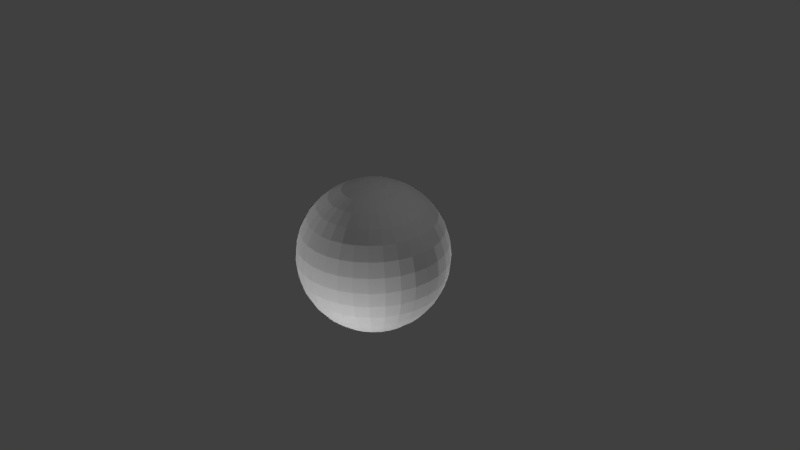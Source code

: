 # Source: powerup.blend  (saved by Blender 2.73.0; exported with 4.5.12 LTS)
import bpy
from mathutils import Matrix  # noqa: F401  (used for matrix-valued properties, if any)

bpy.ops.wm.read_factory_settings(use_empty=True)
scene = bpy.context.scene
scene.name = 'Scene'

# ---- collections
col_collection_1 = bpy.data.collections.new('Collection 1'); scene.collection.children.link(col_collection_1)

# ---- world
world_world = bpy.data.worlds.new('World'); scene.world = world_world
world_world.color = (0.05088, 0.05088, 0.05088)
world_world.use_sun_shadow = False
world_world.sun_shadow_jitter_overblur = 0.0
world_world.cycles.sampling_method = 'MANUAL'
world_world.cycles.sample_map_resolution = 256

# ---- cameras
cam_camera = bpy.data.cameras.new('Camera')
cam_camera.clip_end = 100.0
cam_camera.lens = 35.0
cam_camera.sensor_width = 32.0
cam_camera.sensor_height = 18.0
cam_camera.ortho_scale = 7.314
cam_camera.dof.focus_distance = 0.0
cam_camera.dof.aperture_fstop = 128.0

# ---- lights
light_lamp = bpy.data.lights.new('Lamp', 'POINT')
light_lamp.transmission_factor = 0.0
light_lamp.cutoff_distance = 30.0
light_lamp.energy = 100.0
light_lamp.shadow_buffer_clip_start = 1.001
light_lamp.shadow_soft_size = 0.1
light_lamp.shadow_maximum_resolution = 0.006
light_lamp.use_absolute_resolution = True
light_lamp.cycles.use_multiple_importance_sampling = False
light_lamp_001 = bpy.data.lights.new('Lamp.001', 'POINT')
light_lamp_001.transmission_factor = 0.0
light_lamp_001.cutoff_distance = 30.0
light_lamp_001.energy = 100.0
light_lamp_001.shadow_buffer_clip_start = 1.001
light_lamp_001.shadow_soft_size = 0.1
light_lamp_001.shadow_maximum_resolution = 0.006
light_lamp_001.use_absolute_resolution = True
light_lamp_001.cycles.use_multiple_importance_sampling = False
light_lamp_002 = bpy.data.lights.new('Lamp.002', 'POINT')
light_lamp_002.transmission_factor = 0.0
light_lamp_002.cutoff_distance = 30.0
light_lamp_002.energy = 100.0
light_lamp_002.shadow_buffer_clip_start = 1.001
light_lamp_002.shadow_soft_size = 0.1
light_lamp_002.shadow_maximum_resolution = 0.006
light_lamp_002.use_absolute_resolution = True
light_lamp_002.cycles.use_multiple_importance_sampling = False
light_lamp_003 = bpy.data.lights.new('Lamp.003', 'POINT')
light_lamp_003.transmission_factor = 0.0
light_lamp_003.cutoff_distance = 30.0
light_lamp_003.energy = 100.0
light_lamp_003.shadow_buffer_clip_start = 1.001
light_lamp_003.shadow_soft_size = 0.1
light_lamp_003.shadow_maximum_resolution = 0.006
light_lamp_003.use_absolute_resolution = True
light_lamp_003.cycles.use_multiple_importance_sampling = False
light_lamp_004 = bpy.data.lights.new('Lamp.004', 'POINT')
light_lamp_004.transmission_factor = 0.0
light_lamp_004.cutoff_distance = 30.0
light_lamp_004.energy = 100.0
light_lamp_004.shadow_buffer_clip_start = 1.001
light_lamp_004.shadow_soft_size = 0.1
light_lamp_004.shadow_maximum_resolution = 0.006
light_lamp_004.use_absolute_resolution = True
light_lamp_004.cycles.use_multiple_importance_sampling = False

# ---- meshes
me_sphere = bpy.data.meshes.new('Sphere')
me_sphere.from_pydata([(-0.1951, 0.0, 0.9808), (-0.3827, 0.0, 0.9239), (-0.5556, 0.0, 0.8315), (-0.7071, 0.0, 0.7071), (-0.8315, 0.0, 0.5556), (-0.9239, 0.0, 0.3827), (-0.9808, 0.0, 0.1951), (-1.0, 0.0, 7.55e-08), (-0.9808, 0.0, -0.1951), (-0.9239, 0.0, -0.3827), (-0.8315, 0.0, -0.5556), (-0.7071, 0.0, -0.7071), (-0.5556, 0.0, -0.8315), (-0.3827, 0.0, -0.9239), (-0.1951, 0.0, -0.9808), (-0.1913, 0.03806, 0.9808), (-0.3753, 0.07466, 0.9239), (-0.5449, 0.1084, 0.8315), (-0.6935, 0.1379, 0.7071), (-0.8155, 0.1622, 0.5556), (-0.9061, 0.1802, 0.3827), (-0.9619, 0.1913, 0.1951), (-0.9808, 0.1951, 7.55e-08), (-0.9619, 0.1913, -0.1951), (-0.9061, 0.1802, -0.3827), (-0.8155, 0.1622, -0.5556), (-0.6935, 0.1379, -0.7071), (-0.5449, 0.1084, -0.8315), (-0.3753, 0.07466, -0.9239), (-0.1913, 0.03806, -0.9808), (-0.1802, 0.07466, 0.9808), (-0.3536, 0.1464, 0.9239), (-0.5133, 0.2126, 0.8315), (-0.6533, 0.2706, 0.7071), (-0.7682, 0.3182, 0.5556), (-0.8536, 0.3536, 0.3827), (-0.9061, 0.3753, 0.1951), (-0.9239, 0.3827, 7.55e-08), (-0.9061, 0.3753, -0.1951), (-0.8536, 0.3536, -0.3827), (-0.7682, 0.3182, -0.5556), (-0.6533, 0.2706, -0.7071), (-0.5133, 0.2126, -0.8315), (-0.3536, 0.1464, -0.9239), (-0.1802, 0.07466, -0.9808), (-0.1622, 0.1084, 0.9808), (-0.3182, 0.2126, 0.9239), (-0.4619, 0.3087, 0.8315), (-0.5879, 0.3928, 0.7071), (-0.6913, 0.4619, 0.5556), (-0.7682, 0.5133, 0.3827), (-0.8155, 0.5449, 0.1951), (-0.8315, 0.5556, 7.55e-08), (-0.8155, 0.5449, -0.1951), (-0.7682, 0.5133, -0.3827), (-0.6913, 0.4619, -0.5556), (-0.5879, 0.3928, -0.7071), (-0.4619, 0.3087, -0.8315), (-0.3182, 0.2126, -0.9239), (-0.1622, 0.1084, -0.9808), (-0.1379, 0.1379, 0.9808), (-0.2706, 0.2706, 0.9239), (-0.3928, 0.3928, 0.8315), (-0.5, 0.5, 0.7071), (-0.5879, 0.5879, 0.5556), (-0.6533, 0.6533, 0.3827), (-0.6935, 0.6935, 0.1951), (-0.7071, 0.7071, 7.55e-08), (-0.6935, 0.6935, -0.1951), (-0.6533, 0.6533, -0.3827), (-0.5879, 0.5879, -0.5556), (-0.5, 0.5, -0.7071), (-0.3928, 0.3928, -0.8315), (-0.2706, 0.2706, -0.9239), (-0.1379, 0.1379, -0.9808), (-0.1084, 0.1622, 0.9808), (-0.2126, 0.3182, 0.9239), (-0.3087, 0.4619, 0.8315), (-0.3928, 0.5879, 0.7071), (-0.4619, 0.6913, 0.5556), (-0.5133, 0.7682, 0.3827), (-0.5449, 0.8155, 0.1951), (-0.5556, 0.8315, 7.55e-08), (-0.5449, 0.8155, -0.1951), (-0.5133, 0.7682, -0.3827), (-0.4619, 0.6913, -0.5556), (-0.3928, 0.5879, -0.7071), (-0.3087, 0.4619, -0.8315), (-0.2126, 0.3182, -0.9239), (-0.1084, 0.1622, -0.9808), (-0.07466, 0.1802, 0.9808), (-0.1464, 0.3536, 0.9239), (-0.2126, 0.5133, 0.8315), (-0.2706, 0.6533, 0.7071), (-0.3182, 0.7682, 0.5556), (-0.3536, 0.8536, 0.3827), (-0.3753, 0.9061, 0.1951), (-0.3827, 0.9239, 7.55e-08), (-0.3753, 0.9061, -0.1951), (-0.3536, 0.8536, -0.3827), (-0.3182, 0.7682, -0.5556), (-0.2706, 0.6533, -0.7071), (-0.2126, 0.5133, -0.8315), (-0.1464, 0.3536, -0.9239), (-0.07466, 0.1802, -0.9808), (-0.03806, 0.1913, 0.9808), (-0.07466, 0.3753, 0.9239), (-0.1084, 0.5449, 0.8315), (-0.1379, 0.6935, 0.7071), (-0.1622, 0.8155, 0.5556), (-0.1802, 0.9061, 0.3827), (-0.1913, 0.9619, 0.1951), (-0.1951, 0.9808, 7.55e-08), (-0.1913, 0.9619, -0.1951), (-0.1802, 0.9061, -0.3827), (-0.1622, 0.8155, -0.5556), (-0.1379, 0.6935, -0.7071), (-0.1084, 0.5449, -0.8315), (-0.07466, 0.3753, -0.9239), (-0.03806, 0.1913, -0.9808), (3.266e-07, 0.1951, 0.9808), (3.192e-07, 0.3827, 0.9239), (3.117e-07, 0.5556, 0.8315), (3.192e-07, 0.7071, 0.7071), (3.341e-07, 0.8315, 0.5556), (2.745e-07, 0.9239, 0.3827), (3.937e-07, 0.9808, 0.1951), (3.788e-07, 1.0, 7.55e-08), (3.937e-07, 0.9808, -0.1951), (2.298e-07, 0.9239, -0.3827), (3.341e-07, 0.8315, -0.5556), (3.192e-07, 0.7071, -0.7071), (3.415e-07, 0.5556, -0.8315), (3.043e-07, 0.3827, -0.9239), (3.08e-07, 0.1951, -0.9808), (0.03806, 0.1913, 0.9808), (0.07466, 0.3753, 0.9239), (0.1084, 0.5449, 0.8315), (0.138, 0.6935, 0.7071), (0.1622, 0.8155, 0.5556), (0.1802, 0.9061, 0.3827), (0.1913, 0.9619, 0.1951), (0.1951, 0.9808, 7.55e-08), (0.1913, 0.9619, -0.1951), (0.1802, 0.9061, -0.3827), (0.1622, 0.8155, -0.5556), (0.138, 0.6935, -0.7071), (0.1084, 0.5449, -0.8315), (0.07466, 0.3753, -0.9239), (0.03806, 0.1913, -0.9808), (0.07466, 0.1802, 0.9808), (0.1464, 0.3536, 0.9239), (0.2126, 0.5133, 0.8315), (0.2706, 0.6533, 0.7071), (0.3182, 0.7682, 0.5556), (0.3536, 0.8536, 0.3827), (0.3753, 0.9061, 0.1951), (0.3827, 0.9239, 7.55e-08), (0.3753, 0.9061, -0.1951), (0.3536, 0.8536, -0.3827), (0.3182, 0.7682, -0.5556), (0.2706, 0.6533, -0.7071), (0.2126, 0.5133, -0.8315), (0.1464, 0.3536, -0.9239), (0.07466, 0.1802, -0.9808), (0.1084, 0.1622, 0.9808), (0.2126, 0.3182, 0.9239), (0.3087, 0.4619, 0.8315), (0.3928, 0.5879, 0.7071), (0.4619, 0.6913, 0.5556), (0.5133, 0.7682, 0.3827), (0.5449, 0.8155, 0.1951), (0.5556, 0.8315, 7.55e-08), (0.5449, 0.8155, -0.1951), (0.5133, 0.7682, -0.3827), (0.4619, 0.6913, -0.5556), (0.3928, 0.5879, -0.7071), (0.3087, 0.4619, -0.8315), (0.2126, 0.3182, -0.9239), (0.1084, 0.1622, -0.9808), (0.138, 0.1379, 0.9808), (0.2706, 0.2706, 0.9239), (0.3928, 0.3928, 0.8315), (0.5, 0.5, 0.7071), (0.5879, 0.5879, 0.5556), (0.6533, 0.6533, 0.3827), (0.6935, 0.6935, 0.1951), (0.7071, 0.7071, 7.55e-08), (0.6935, 0.6935, -0.1951), (0.6533, 0.6533, -0.3827), (0.5879, 0.5879, -0.5556), (0.5, 0.5, -0.7071), (0.3928, 0.3928, -0.8315), (0.2706, 0.2706, -0.9239), (0.138, 0.1379, -0.9808), (0.1622, 0.1084, 0.9808), (0.3182, 0.2126, 0.9239), (0.4619, 0.3087, 0.8315), (0.5879, 0.3928, 0.7071), (0.6913, 0.4619, 0.5556), (0.7682, 0.5133, 0.3827), (0.8155, 0.5449, 0.1951), (0.8315, 0.5556, 7.55e-08), (0.8155, 0.5449, -0.1951), (0.7682, 0.5133, -0.3827), (0.6913, 0.4619, -0.5556), (0.5879, 0.3928, -0.7071), (0.4619, 0.3087, -0.8315), (0.3182, 0.2126, -0.9239), (0.1622, 0.1084, -0.9808), (0.1802, 0.07466, 0.9808), (0.3536, 0.1464, 0.9239), (0.5133, 0.2126, 0.8315), (0.6533, 0.2706, 0.7071), (0.7682, 0.3182, 0.5556), (0.8536, 0.3536, 0.3827), (0.9061, 0.3753, 0.1951), (0.9239, 0.3827, 7.55e-08), (0.9061, 0.3753, -0.1951), (0.8536, 0.3536, -0.3827), (0.7682, 0.3182, -0.5556), (0.6533, 0.2706, -0.7071), (0.5133, 0.2126, -0.8315), (0.3536, 0.1464, -0.9239), (0.1802, 0.07466, -0.9808), (0.1913, 0.03806, 0.9808), (0.3753, 0.07466, 0.9239), (0.5449, 0.1084, 0.8315), (0.6935, 0.1379, 0.7071), (0.8155, 0.1622, 0.5556), (0.9061, 0.1802, 0.3827), (0.9619, 0.1913, 0.1951), (0.9808, 0.1951, 7.55e-08), (0.9619, 0.1913, -0.1951), (0.9061, 0.1802, -0.3827), (0.8155, 0.1622, -0.5556), (0.6935, 0.1379, -0.7071), (0.5449, 0.1084, -0.8315), (0.3753, 0.07466, -0.9239), (0.1913, 0.03806, -0.9808), (0.1951, -7.212e-09, 0.9808), (0.3827, 4.122e-08, 0.9239), (0.5556, 2.632e-08, 0.8315), (0.7071, -2.584e-08, 0.7071), (0.8315, -8.544e-08, 0.5556), (0.9239, 6.357e-08, 0.3827), (0.9808, -8.544e-08, 0.1951), (1.0, -1.003e-07, 7.55e-08), (0.9808, -8.544e-08, -0.1951), (0.9239, 6.357e-08, -0.3827), (0.8315, -8.544e-08, -0.5556), (0.7071, -2.584e-08, -0.7071), (0.5556, -1.094e-08, -0.8315), (0.3827, 3.964e-09, -0.9239), (0.1951, 3.964e-09, -0.9808), (0.1913, -0.03806, 0.9808), (0.3753, -0.07466, 0.9239), (0.5449, -0.1084, 0.8315), (0.6935, -0.1379, 0.7071), (0.8155, -0.1622, 0.5556), (0.9061, -0.1802, 0.3827), (0.9619, -0.1913, 0.1951), (0.9808, -0.1951, 7.55e-08), (0.9619, -0.1913, -0.1951), (0.9061, -0.1802, -0.3827), (0.8155, -0.1622, -0.5556), (0.6935, -0.1379, -0.7071), (0.5449, -0.1084, -0.8315), (0.3753, -0.07466, -0.9239), (0.1913, -0.03806, -0.9808), (0.1802, -0.07466, 0.9808), (0.3536, -0.1464, 0.9239), (0.5133, -0.2126, 0.8315), (0.6533, -0.2706, 0.7071), (0.7682, -0.3182, 0.5556), (0.8536, -0.3536, 0.3827), (0.9061, -0.3753, 0.1951), (0.9239, -0.3827, 7.55e-08), (0.9061, -0.3753, -0.1951), (0.8536, -0.3536, -0.3827), (0.7682, -0.3182, -0.5556), (0.6533, -0.2706, -0.7071), (0.5133, -0.2126, -0.8315), (0.3536, -0.1464, -0.9239), (0.1802, -0.07466, -0.9808), (0.1622, -0.1084, 0.9808), (0.3182, -0.2126, 0.9239), (0.4619, -0.3087, 0.8315), (0.5879, -0.3928, 0.7071), (0.6913, -0.4619, 0.5556), (0.7682, -0.5133, 0.3827), (0.8155, -0.5449, 0.1951), (0.8315, -0.5556, 7.55e-08), (0.8155, -0.5449, -0.1951), (0.7682, -0.5133, -0.3827), (0.6913, -0.4619, -0.5556), (0.5879, -0.3928, -0.7071), (0.4619, -0.3087, -0.8315), (0.3182, -0.2126, -0.9239), (0.1622, -0.1084, -0.9808), (0.138, -0.1379, 0.9808), (0.2706, -0.2706, 0.9239), (0.3928, -0.3928, 0.8315), (0.5, -0.5, 0.7071), (0.5879, -0.5879, 0.5556), (0.6533, -0.6533, 0.3827), (0.6935, -0.6935, 0.1951), (0.7071, -0.7071, 7.55e-08), (0.6935, -0.6935, -0.1951), (0.6533, -0.6533, -0.3827), (0.5879, -0.5879, -0.5556), (0.5, -0.5, -0.7071), (0.3928, -0.3928, -0.8315), (0.2706, -0.2706, -0.9239), (0.1379, -0.1379, -0.9808), (0.1084, -0.1622, 0.9808), (0.2126, -0.3182, 0.9239), (0.3087, -0.4619, 0.8315), (0.3928, -0.5879, 0.7071), (0.4619, -0.6913, 0.5556), (0.5133, -0.7682, 0.3827), (0.5449, -0.8155, 0.1951), (0.5556, -0.8315, 7.55e-08), (0.5449, -0.8155, -0.1951), (0.5133, -0.7682, -0.3827), (0.4619, -0.6913, -0.5556), (0.3928, -0.5879, -0.7071), (0.3087, -0.4619, -0.8315), (0.2126, -0.3182, -0.9239), (0.1084, -0.1622, -0.9808), (3.258e-07, 0.0, -1.0), (0.07466, -0.1802, 0.9808), (0.1464, -0.3536, 0.9239), (0.2126, -0.5133, 0.8315), (0.2706, -0.6533, 0.7071), (0.3182, -0.7682, 0.5556), (0.3536, -0.8536, 0.3827), (0.3753, -0.9061, 0.1951), (0.3827, -0.9239, 7.55e-08), (0.3753, -0.9061, -0.1951), (0.3536, -0.8536, -0.3827), (0.3182, -0.7682, -0.5556), (0.2706, -0.6533, -0.7071), (0.2126, -0.5133, -0.8315), (0.1464, -0.3536, -0.9239), (0.07466, -0.1802, -0.9808), (0.03806, -0.1913, 0.9808), (0.07466, -0.3753, 0.9239), (0.1084, -0.5449, 0.8315), (0.1379, -0.6935, 0.7071), (0.1622, -0.8155, 0.5556), (0.1802, -0.9061, 0.3827), (0.1913, -0.9619, 0.1951), (0.1951, -0.9808, 7.55e-08), (0.1913, -0.9619, -0.1951), (0.1802, -0.9061, -0.3827), (0.1622, -0.8155, -0.5556), (0.1379, -0.6935, -0.7071), (0.1084, -0.5449, -0.8315), (0.07466, -0.3753, -0.9239), (0.03806, -0.1913, -0.9808), (3.117e-07, -0.1951, 0.9808), (2.819e-07, -0.3827, 0.9239), (2.819e-07, -0.5556, 0.8315), (1.851e-07, -0.7071, 0.7071), (1.404e-07, -0.8315, 0.5556), (3.192e-07, -0.9239, 0.3827), (9.567e-08, -0.9808, 0.1951), (1.404e-07, -1.0, 7.55e-08), (9.567e-08, -0.9808, -0.1951), (3.192e-07, -0.9239, -0.3827), (1.404e-07, -0.8315, -0.5556), (1.851e-07, -0.7071, -0.7071), (2.596e-07, -0.5556, -0.8315), (2.521e-07, -0.3827, -0.9239), (3.155e-07, -0.1951, -0.9808), (-0.03806, -0.1913, 0.9808), (-0.07466, -0.3753, 0.9239), (-0.1084, -0.5449, 0.8315), (-0.1379, -0.6935, 0.7071), (-0.1622, -0.8155, 0.5556), (-0.1802, -0.9061, 0.3827), (-0.1913, -0.9619, 0.1951), (-0.1951, -0.9808, 7.55e-08), (-0.1913, -0.9619, -0.1951), (-0.1802, -0.9061, -0.3827), (-0.1622, -0.8155, -0.5556), (-0.1379, -0.6935, -0.7071), (-0.1084, -0.5449, -0.8315), (-0.07466, -0.3753, -0.9239), (-0.03806, -0.1913, -0.9808), (-0.07466, -0.1802, 0.9808), (-0.1464, -0.3536, 0.9239), (-0.2126, -0.5133, 0.8315), (-0.2706, -0.6533, 0.7071), (-0.3182, -0.7682, 0.5556), (-0.3536, -0.8536, 0.3827), (-0.3753, -0.9061, 0.1951), (-0.3827, -0.9239, 7.55e-08), (-0.3753, -0.9061, -0.1951), (-0.3536, -0.8536, -0.3827), (-0.3182, -0.7682, -0.5556), (-0.2706, -0.6533, -0.7071), (-0.2126, -0.5133, -0.8315), (-0.1464, -0.3536, -0.9239), (-0.07466, -0.1802, -0.9808), (-0.1084, -0.1622, 0.9808), (-0.2126, -0.3182, 0.9239), (-0.3087, -0.4619, 0.8315), (-0.3928, -0.5879, 0.7071), (-0.4619, -0.6913, 0.5556), (-0.5133, -0.7682, 0.3827), (-0.5449, -0.8155, 0.1951), (-0.5556, -0.8315, 7.55e-08), (-0.5449, -0.8155, -0.1951), (-0.5133, -0.7682, -0.3827), (-0.4619, -0.6913, -0.5556), (-0.3928, -0.5879, -0.7071), (-0.3087, -0.4619, -0.8315), (-0.2126, -0.3182, -0.9239), (-0.1084, -0.1622, -0.9808), (-0.1379, -0.1379, 0.9808), (-0.2706, -0.2706, 0.9239), (-0.3928, -0.3928, 0.8315), (-0.5, -0.5, 0.7071), (-0.5879, -0.5879, 0.5556), (-0.6533, -0.6533, 0.3827), (-0.6935, -0.6935, 0.1951), (-0.7071, -0.7071, 7.55e-08), (-0.6935, -0.6935, -0.1951), (-0.6533, -0.6533, -0.3827), (-0.5879, -0.5879, -0.5556), (-0.5, -0.5, -0.7071), (-0.3928, -0.3928, -0.8315), (-0.2706, -0.2706, -0.9239), (-0.1379, -0.1379, -0.9808), (-0.1622, -0.1084, 0.9808), (-0.3182, -0.2126, 0.9239), (-0.4619, -0.3087, 0.8315), (-0.5879, -0.3928, 0.7071), (-0.6913, -0.4619, 0.5556), (-0.7682, -0.5133, 0.3827), (-0.8155, -0.5449, 0.1951), (-0.8315, -0.5556, 7.55e-08), (-0.8155, -0.5449, -0.1951), (-0.7682, -0.5133, -0.3827), (-0.6913, -0.4619, -0.5556), (-0.5879, -0.3928, -0.7071), (-0.4619, -0.3087, -0.8315), (-0.3182, -0.2126, -0.9239), (-0.1622, -0.1084, -0.9808), (2.48e-08, -1.247e-07, 1.0), (-0.1802, -0.07466, 0.9808), (-0.3536, -0.1464, 0.9239), (-0.5133, -0.2126, 0.8315), (-0.6533, -0.2706, 0.7071), (-0.7682, -0.3182, 0.5556), (-0.8536, -0.3536, 0.3827), (-0.9061, -0.3753, 0.1951), (-0.9239, -0.3827, 7.55e-08), (-0.9061, -0.3753, -0.1951), (-0.8536, -0.3536, -0.3827), (-0.7682, -0.3182, -0.5556), (-0.6533, -0.2706, -0.7071), (-0.5133, -0.2126, -0.8315), (-0.3536, -0.1464, -0.9239), (-0.1802, -0.07466, -0.9808), (-0.1913, -0.03806, 0.9808), (-0.3753, -0.07466, 0.9239), (-0.5449, -0.1084, 0.8315), (-0.6935, -0.1379, 0.7071), (-0.8155, -0.1622, 0.5556), (-0.9061, -0.1802, 0.3827), (-0.9619, -0.1913, 0.1951), (-0.9808, -0.1951, 7.55e-08), (-0.9619, -0.1913, -0.1951), (-0.9061, -0.1802, -0.3827), (-0.8155, -0.1622, -0.5556), (-0.6935, -0.1379, -0.7071), (-0.5449, -0.1084, -0.8315), (-0.3753, -0.07466, -0.9239), (-0.1913, -0.03806, -0.9808)], [], [(4, 3, 18, 19), (2, 1, 16, 17), (13, 12, 27, 28), (11, 10, 25, 26), (9, 8, 23, 24), (7, 6, 21, 22), (5, 4, 19, 20), (3, 2, 17, 18), (14, 13, 28, 29), (1, 0, 15, 16), (12, 11, 26, 27), (10, 9, 24, 25), (8, 7, 22, 23), (6, 5, 20, 21), (25, 24, 39, 40), (23, 22, 37, 38), (21, 20, 35, 36), (19, 18, 33, 34), (17, 16, 31, 32), (28, 27, 42, 43), (26, 25, 40, 41), (24, 23, 38, 39), (22, 21, 36, 37), (20, 19, 34, 35), (18, 17, 32, 33), (29, 28, 43, 44), (16, 15, 30, 31), (27, 26, 41, 42), (40, 39, 54, 55), (38, 37, 52, 53), (36, 35, 50, 51), (34, 33, 48, 49), (32, 31, 46, 47), (43, 42, 57, 58), (41, 40, 55, 56), (39, 38, 53, 54), (37, 36, 51, 52), (35, 34, 49, 50), (33, 32, 47, 48), (44, 43, 58, 59), (31, 30, 45, 46), (42, 41, 56, 57), (55, 54, 69, 70), (53, 52, 67, 68), (51, 50, 65, 66), (49, 48, 63, 64), (47, 46, 61, 62), (58, 57, 72, 73), (56, 55, 70, 71), (54, 53, 68, 69), (52, 51, 66, 67), (50, 49, 64, 65), (48, 47, 62, 63), (59, 58, 73, 74), (46, 45, 60, 61), (57, 56, 71, 72), (70, 69, 84, 85), (68, 67, 82, 83), (66, 65, 80, 81), (64, 63, 78, 79), (62, 61, 76, 77), (73, 72, 87, 88), (71, 70, 85, 86), (69, 68, 83, 84), (67, 66, 81, 82), (65, 64, 79, 80), (63, 62, 77, 78), (74, 73, 88, 89), (61, 60, 75, 76), (72, 71, 86, 87), (85, 84, 99, 100), (83, 82, 97, 98), (81, 80, 95, 96), (79, 78, 93, 94), (77, 76, 91, 92), (88, 87, 102, 103), (86, 85, 100, 101), (84, 83, 98, 99), (82, 81, 96, 97), (80, 79, 94, 95), (78, 77, 92, 93), (89, 88, 103, 104), (76, 75, 90, 91), (87, 86, 101, 102), (100, 99, 114, 115), (98, 97, 112, 113), (96, 95, 110, 111), (94, 93, 108, 109), (92, 91, 106, 107), (103, 102, 117, 118), (101, 100, 115, 116), (99, 98, 113, 114), (97, 96, 111, 112), (95, 94, 109, 110), (93, 92, 107, 108), (104, 103, 118, 119), (91, 90, 105, 106), (102, 101, 116, 117), (115, 114, 129, 130), (113, 112, 127, 128), (111, 110, 125, 126), (109, 108, 123, 124), (107, 106, 121, 122), (118, 117, 132, 133), (116, 115, 130, 131), (114, 113, 128, 129), (112, 111, 126, 127), (110, 109, 124, 125), (108, 107, 122, 123), (119, 118, 133, 134), (106, 105, 120, 121), (117, 116, 131, 132), (130, 129, 144, 145), (128, 127, 142, 143), (126, 125, 140, 141), (124, 123, 138, 139), (122, 121, 136, 137), (133, 132, 147, 148), (131, 130, 145, 146), (129, 128, 143, 144), (127, 126, 141, 142), (125, 124, 139, 140), (123, 122, 137, 138), (134, 133, 148, 149), (121, 120, 135, 136), (132, 131, 146, 147), (145, 144, 159, 160), (143, 142, 157, 158), (141, 140, 155, 156), (139, 138, 153, 154), (137, 136, 151, 152), (148, 147, 162, 163), (146, 145, 160, 161), (144, 143, 158, 159), (142, 141, 156, 157), (140, 139, 154, 155), (138, 137, 152, 153), (149, 148, 163, 164), (136, 135, 150, 151), (147, 146, 161, 162), (160, 159, 174, 175), (158, 157, 172, 173), (156, 155, 170, 171), (154, 153, 168, 169), (152, 151, 166, 167), (163, 162, 177, 178), (161, 160, 175, 176), (159, 158, 173, 174), (157, 156, 171, 172), (155, 154, 169, 170), (153, 152, 167, 168), (164, 163, 178, 179), (151, 150, 165, 166), (162, 161, 176, 177), (175, 174, 189, 190), (173, 172, 187, 188), (171, 170, 185, 186), (169, 168, 183, 184), (167, 166, 181, 182), (178, 177, 192, 193), (176, 175, 190, 191), (174, 173, 188, 189), (172, 171, 186, 187), (170, 169, 184, 185), (168, 167, 182, 183), (179, 178, 193, 194), (166, 165, 180, 181), (177, 176, 191, 192), (190, 189, 204, 205), (188, 187, 202, 203), (186, 185, 200, 201), (184, 183, 198, 199), (182, 181, 196, 197), (193, 192, 207, 208), (191, 190, 205, 206), (189, 188, 203, 204), (187, 186, 201, 202), (185, 184, 199, 200), (183, 182, 197, 198), (194, 193, 208, 209), (181, 180, 195, 196), (192, 191, 206, 207), (205, 204, 219, 220), (203, 202, 217, 218), (201, 200, 215, 216), (199, 198, 213, 214), (197, 196, 211, 212), (208, 207, 222, 223), (206, 205, 220, 221), (204, 203, 218, 219), (202, 201, 216, 217), (200, 199, 214, 215), (198, 197, 212, 213), (209, 208, 223, 224), (196, 195, 210, 211), (207, 206, 221, 222), (220, 219, 234, 235), (218, 217, 232, 233), (216, 215, 230, 231), (214, 213, 228, 229), (212, 211, 226, 227), (223, 222, 237, 238), (221, 220, 235, 236), (219, 218, 233, 234), (217, 216, 231, 232), (215, 214, 229, 230), (213, 212, 227, 228), (224, 223, 238, 239), (211, 210, 225, 226), (222, 221, 236, 237), (235, 234, 249, 250), (233, 232, 247, 248), (231, 230, 245, 246), (229, 228, 243, 244), (227, 226, 241, 242), (238, 237, 252, 253), (236, 235, 250, 251), (234, 233, 248, 249), (232, 231, 246, 247), (230, 229, 244, 245), (228, 227, 242, 243), (239, 238, 253, 254), (226, 225, 240, 241), (237, 236, 251, 252), (250, 249, 264, 265), (248, 247, 262, 263), (246, 245, 260, 261), (244, 243, 258, 259), (242, 241, 256, 257), (253, 252, 267, 268), (251, 250, 265, 266), (249, 248, 263, 264), (247, 246, 261, 262), (245, 244, 259, 260), (243, 242, 257, 258), (254, 253, 268, 269), (241, 240, 255, 256), (252, 251, 266, 267), (265, 264, 279, 280), (263, 262, 277, 278), (261, 260, 275, 276), (259, 258, 273, 274), (257, 256, 271, 272), (268, 267, 282, 283), (266, 265, 280, 281), (264, 263, 278, 279), (262, 261, 276, 277), (260, 259, 274, 275), (258, 257, 272, 273), (269, 268, 283, 284), (256, 255, 270, 271), (267, 266, 281, 282), (280, 279, 294, 295), (278, 277, 292, 293), (276, 275, 290, 291), (274, 273, 288, 289), (272, 271, 286, 287), (283, 282, 297, 298), (281, 280, 295, 296), (279, 278, 293, 294), (277, 276, 291, 292), (275, 274, 289, 290), (273, 272, 287, 288), (284, 283, 298, 299), (271, 270, 285, 286), (282, 281, 296, 297), (295, 294, 309, 310), (293, 292, 307, 308), (291, 290, 305, 306), (289, 288, 303, 304), (287, 286, 301, 302), (298, 297, 312, 313), (296, 295, 310, 311), (294, 293, 308, 309), (292, 291, 306, 307), (290, 289, 304, 305), (288, 287, 302, 303), (299, 298, 313, 314), (286, 285, 300, 301), (297, 296, 311, 312), (310, 309, 324, 325), (308, 307, 322, 323), (306, 305, 320, 321), (304, 303, 318, 319), (302, 301, 316, 317), (313, 312, 327, 328), (311, 310, 325, 326), (309, 308, 323, 324), (307, 306, 321, 322), (305, 304, 319, 320), (303, 302, 317, 318), (314, 313, 328, 329), (301, 300, 315, 316), (312, 311, 326, 327), (325, 324, 340, 341), (323, 322, 338, 339), (321, 320, 336, 337), (319, 318, 334, 335), (317, 316, 332, 333), (328, 327, 343, 344), (326, 325, 341, 342), (324, 323, 339, 340), (322, 321, 337, 338), (320, 319, 335, 336), (318, 317, 333, 334), (329, 328, 344, 345), (316, 315, 331, 332), (327, 326, 342, 343), (341, 340, 355, 356), (339, 338, 353, 354), (337, 336, 351, 352), (335, 334, 349, 350), (333, 332, 347, 348), (344, 343, 358, 359), (342, 341, 356, 357), (340, 339, 354, 355), (338, 337, 352, 353), (336, 335, 350, 351), (334, 333, 348, 349), (345, 344, 359, 360), (332, 331, 346, 347), (343, 342, 357, 358), (356, 355, 370, 371), (354, 353, 368, 369), (352, 351, 366, 367), (350, 349, 364, 365), (348, 347, 362, 363), (359, 358, 373, 374), (357, 356, 371, 372), (355, 354, 369, 370), (353, 352, 367, 368), (351, 350, 365, 366), (349, 348, 363, 364), (360, 359, 374, 375), (347, 346, 361, 362), (358, 357, 372, 373), (371, 370, 385, 386), (369, 368, 383, 384), (367, 366, 381, 382), (365, 364, 379, 380), (363, 362, 377, 378), (374, 373, 388, 389), (372, 371, 386, 387), (370, 369, 384, 385), (368, 367, 382, 383), (366, 365, 380, 381), (364, 363, 378, 379), (375, 374, 389, 390), (362, 361, 376, 377), (373, 372, 387, 388), (386, 385, 400, 401), (384, 383, 398, 399), (382, 381, 396, 397), (380, 379, 394, 395), (378, 377, 392, 393), (389, 388, 403, 404), (387, 386, 401, 402), (385, 384, 399, 400), (383, 382, 397, 398), (381, 380, 395, 396), (379, 378, 393, 394), (390, 389, 404, 405), (377, 376, 391, 392), (388, 387, 402, 403), (401, 400, 415, 416), (399, 398, 413, 414), (397, 396, 411, 412), (395, 394, 409, 410), (393, 392, 407, 408), (404, 403, 418, 419), (402, 401, 416, 417), (400, 399, 414, 415), (398, 397, 412, 413), (396, 395, 410, 411), (394, 393, 408, 409), (405, 404, 419, 420), (392, 391, 406, 407), (403, 402, 417, 418), (416, 415, 430, 431), (414, 413, 428, 429), (412, 411, 426, 427), (410, 409, 424, 425), (408, 407, 422, 423), (419, 418, 433, 434), (417, 416, 431, 432), (415, 414, 429, 430), (413, 412, 427, 428), (411, 410, 425, 426), (409, 408, 423, 424), (420, 419, 434, 435), (407, 406, 421, 422), (418, 417, 432, 433), (431, 430, 445, 446), (429, 428, 443, 444), (427, 426, 441, 442), (425, 424, 439, 440), (423, 422, 437, 438), (434, 433, 448, 449), (432, 431, 446, 447), (430, 429, 444, 445), (428, 427, 442, 443), (426, 425, 440, 441), (424, 423, 438, 439), (435, 434, 449, 450), (422, 421, 436, 437), (433, 432, 447, 448), (446, 445, 461, 462), (444, 443, 459, 460), (442, 441, 457, 458), (440, 439, 455, 456), (438, 437, 453, 454), (449, 448, 464, 465), (447, 446, 462, 463), (445, 444, 460, 461), (443, 442, 458, 459), (441, 440, 456, 457), (439, 438, 454, 455), (450, 449, 465, 466), (437, 436, 452, 453), (448, 447, 463, 464), (462, 461, 476, 477), (460, 459, 474, 475), (458, 457, 472, 473), (456, 455, 470, 471), (454, 453, 468, 469), (465, 464, 479, 480), (463, 462, 477, 478), (461, 460, 475, 476), (459, 458, 473, 474), (457, 456, 471, 472), (455, 454, 469, 470), (466, 465, 480, 481), (453, 452, 467, 468), (464, 463, 478, 479), (330, 14, 29), (0, 451, 15), (330, 29, 44), (15, 451, 30), (330, 44, 59), (30, 451, 45), (330, 59, 74), (45, 451, 60), (330, 74, 89), (60, 451, 75), (330, 89, 104), (75, 451, 90), (330, 104, 119), (90, 451, 105), (330, 119, 134), (105, 451, 120), (330, 134, 149), (120, 451, 135), (330, 149, 164), (135, 451, 150), (330, 164, 179), (150, 451, 165), (330, 179, 194), (165, 451, 180), (330, 194, 209), (180, 451, 195), (330, 209, 224), (195, 451, 210), (330, 224, 239), (210, 451, 225), (330, 239, 254), (225, 451, 240), (330, 254, 269), (240, 451, 255), (330, 269, 284), (255, 451, 270), (330, 284, 299), (270, 451, 285), (330, 299, 314), (285, 451, 300), (330, 314, 329), (300, 451, 315), (330, 329, 345), (315, 451, 331), (330, 345, 360), (331, 451, 346), (330, 360, 375), (346, 451, 361), (330, 375, 390), (361, 451, 376), (330, 390, 405), (376, 451, 391), (330, 405, 420), (391, 451, 406), (330, 420, 435), (406, 451, 421), (330, 435, 450), (421, 451, 436), (330, 450, 466), (436, 451, 452), (330, 466, 481), (452, 451, 467), (477, 476, 9, 10), (475, 474, 7, 8), (473, 472, 5, 6), (471, 470, 3, 4), (330, 481, 14), (469, 468, 1, 2), (480, 479, 12, 13), (467, 451, 0), (478, 477, 10, 11), (476, 475, 8, 9), (474, 473, 6, 7), (472, 471, 4, 5), (470, 469, 2, 3), (481, 480, 13, 14), (468, 467, 0, 1), (479, 478, 11, 12)])
_uv = me_sphere.uv_layers.new(name='UVMap')
_uv.uv.foreach_set('vector', [0.9631, 0.04366, 0.9631, 0.2172, 0.7895, 0.2172, 0.7895, 0.04366, 0.9631, 0.04366, 0.9631, 0.2172, 0.7895, 0.2172, 0.7895, 0.04366, 0.9631, 0.04366, 0.9631, 0.2172, 0.7895, 0.2172, 0.7895, 0.04366, 0.9631, 0.04366, 0.9631, 0.2172, 0.7895, 0.2172, 0.7895, 0.04366, 0.5133, 0.194, 0.5133, 0.3512, 0.3606, 0.3508, 0.365, 0.1917, 0.5138, 0.5051, 0.5143, 0.6586, 0.3623, 0.6616, 0.3598, 0.5065, 0.5153, 0.8158, 0.5158, 0.9813, 0.3747, 0.9833, 0.3677, 0.8192, 0.9631, 0.04366, 0.9631, 0.2172, 0.7895, 0.2172, 0.7895, 0.04366, 0.9631, 0.04366, 0.9631, 0.2172, 0.7895, 0.2172, 0.7895, 0.04366, 0.9631, 0.04366, 0.9631, 0.2172, 0.7895, 0.2172, 0.7895, 0.04366, 0.9631, 0.04366, 0.9631, 0.2172, 0.7895, 0.2172, 0.7895, 0.04366, 0.5139, 0.02961, 0.5133, 0.194, 0.365, 0.1917, 0.3724, 0.0252, 0.5133, 0.3512, 0.5138, 0.5051, 0.3598, 0.5065, 0.3606, 0.3508, 0.5143, 0.6586, 0.5153, 0.8158, 0.3677, 0.8192, 0.3623, 0.6616, 0.3724, 0.0252, 0.365, 0.1917, 0.2139, 0.184, 0.2295, 0.01487, 0.3606, 0.3508, 0.3598, 0.5065, 0.2025, 0.5084, 0.2045, 0.3476, 0.3623, 0.6616, 0.3677, 0.8192, 0.2195, 0.8284, 0.2078, 0.6681, 0.9631, 0.04366, 0.9631, 0.2172, 0.7895, 0.2172, 0.7895, 0.04366, 0.9631, 0.04366, 0.9631, 0.2172, 0.7895, 0.2172, 0.7895, 0.04366, 0.9631, 0.04366, 0.9631, 0.2172, 0.7895, 0.2172, 0.7895, 0.04366, 0.9631, 0.04366, 0.9631, 0.2172, 0.7895, 0.2172, 0.7895, 0.04366, 0.365, 0.1917, 0.3606, 0.3508, 0.2045, 0.3476, 0.2139, 0.184, 0.3598, 0.5065, 0.3623, 0.6616, 0.2078, 0.6681, 0.2025, 0.5084, 0.3677, 0.8192, 0.3747, 0.9833, 0.2354, 0.9919, 0.2195, 0.8284, 0.9631, 0.04366, 0.9631, 0.2172, 0.7895, 0.2172, 0.7895, 0.04366, 0.9631, 0.04366, 0.9631, 0.2172, 0.7895, 0.2172, 0.7895, 0.04366, 0.9631, 0.04366, 0.9631, 0.2172, 0.7895, 0.2172, 0.7895, 0.04366, 0.9631, 0.04366, 0.9631, 0.2172, 0.7895, 0.2172, 0.7895, 0.04366, 0.2295, 0.01487, 0.2139, 0.184, 0.05763, 0.1688, 0.08583, -0.003157, 0.2045, 0.3476, 0.2025, 0.5084, 0.03756, 0.5112, 0.04087, 0.3405, 0.2078, 0.6681, 0.2195, 0.8284, 0.069, 0.846, 0.04753, 0.6799, 0.9631, 0.04366, 0.9631, 0.2172, 0.7895, 0.2172, 0.7895, 0.04366, 0.9631, 0.04366, 0.9631, 0.2172, 0.7895, 0.2172, 0.7895, 0.04366, 0.9631, 0.04366, 0.9631, 0.2172, 0.7895, 0.2172, 0.7895, 0.04366, 0.9631, 0.04366, 0.9631, 0.2172, 0.7895, 0.2172, 0.7895, 0.04366, 0.2139, 0.184, 0.2045, 0.3476, 0.04087, 0.3405, 0.05763, 0.1688, 0.2025, 0.5084, 0.2078, 0.6681, 0.04753, 0.6799, 0.03756, 0.5112, 0.2195, 0.8284, 0.2354, 0.9919, 0.09822, 1.01, 0.069, 0.846, 0.9631, 0.04366, 0.9631, 0.2172, 0.7895, 0.2172, 0.7895, 0.04366, 0.9631, 0.04366, 0.9631, 0.2172, 0.7895, 0.2172, 0.7895, 0.04366, 0.9631, 0.04366, 0.9631, 0.2172, 0.7895, 0.2172, 0.7895, 0.04366, 0.9631, 0.04366, 0.9631, 0.2172, 0.7895, 0.2172, 0.7895, 0.04366, 0.9631, 0.04366, 0.9631, 0.2172, 0.7895, 0.2172, 0.7895, 0.04366, 0.9631, 0.04366, 0.9631, 0.2172, 0.7895, 0.2172, 0.7895, 0.04366, 0.9631, 0.04366, 0.9631, 0.2172, 0.7895, 0.2172, 0.7895, 0.04366, 0.9631, 0.04366, 0.9631, 0.2172, 0.7895, 0.2172, 0.7895, 0.04366, 0.9631, 0.04366, 0.9631, 0.2172, 0.7895, 0.2172, 0.7895, 0.04366, 0.9631, 0.04366, 0.9631, 0.2172, 0.7895, 0.2172, 0.7895, 0.04366, 0.9631, 0.04366, 0.9631, 0.2172, 0.7895, 0.2172, 0.7895, 0.04366, 0.9631, 0.04366, 0.9631, 0.2172, 0.7895, 0.2172, 0.7895, 0.04366, 0.9631, 0.04366, 0.9631, 0.2172, 0.7895, 0.2172, 0.7895, 0.04366, 0.9631, 0.04366, 0.9631, 0.2172, 0.7895, 0.2172, 0.7895, 0.04366, 0.9631, 0.04366, 0.9631, 0.2172, 0.7895, 0.2172, 0.7895, 0.04366, 0.9631, 0.04366, 0.9631, 0.2172, 0.7895, 0.2172, 0.7895, 0.04366, 0.9631, 0.04366, 0.9631, 0.2172, 0.7895, 0.2172, 0.7895, 0.04366, 0.9631, 0.04366, 0.9631, 0.2172, 0.7895, 0.2172, 0.7895, 0.04366, 0.9631, 0.04366, 0.9631, 0.2172, 0.7895, 0.2172, 0.7895, 0.04366, 0.9631, 0.04366, 0.9631, 0.2172, 0.7895, 0.2172, 0.7895, 0.04366, 0.9631, 0.04366, 0.9631, 0.2172, 0.7895, 0.2172, 0.7895, 0.04366, 0.9631, 0.04366, 0.9631, 0.2172, 0.7895, 0.2172, 0.7895, 0.04366, 0.9631, 0.04366, 0.9631, 0.2172, 0.7895, 0.2172, 0.7895, 0.04366, 0.9631, 0.04366, 0.9631, 0.2172, 0.7895, 0.2172, 0.7895, 0.04366, 0.9631, 0.04366, 0.9631, 0.2172, 0.7895, 0.2172, 0.7895, 0.04366, 0.9631, 0.04366, 0.9631, 0.2172, 0.7895, 0.2172, 0.7895, 0.04366, 0.9631, 0.04366, 0.9631, 0.2172, 0.7895, 0.2172, 0.7895, 0.04366, 0.9631, 0.04366, 0.9631, 0.2172, 0.7895, 0.2172, 0.7895, 0.04366, 0.9631, 0.04366, 0.9631, 0.2172, 0.7895, 0.2172, 0.7895, 0.04366, 0.9631, 0.04366, 0.9631, 0.2172, 0.7895, 0.2172, 0.7895, 0.04366, 0.9631, 0.04366, 0.9631, 0.2172, 0.7895, 0.2172, 0.7895, 0.04366, 0.9631, 0.04366, 0.9631, 0.2172, 0.7895, 0.2172, 0.7895, 0.04366, 0.909, -0.007975, 0.9389, 0.1559, 0.7882, 0.1742, 0.7717, 0.01062, 0.9612, 0.3222, 0.9722, 0.4913, 0.8067, 0.495, 0.8006, 0.3348, 0.9699, 0.6626, 0.9542, 0.8351, 0.7972, 0.8208, 0.8057, 0.6565, 0.9631, 0.04366, 0.9631, 0.2172, 0.7895, 0.2172, 0.7895, 0.04366, 0.9631, 0.04366, 0.9631, 0.2172, 0.7895, 0.2172, 0.7895, 0.04366, 0.9631, 0.04366, 0.9631, 0.2172, 0.7895, 0.2172, 0.7895, 0.04366, 0.9631, 0.04366, 0.9631, 0.2172, 0.7895, 0.2172, 0.7895, 0.04366, 0.9389, 0.1559, 0.9612, 0.3222, 0.8006, 0.3348, 0.7882, 0.1742, 0.9722, 0.4913, 0.9699, 0.6626, 0.8057, 0.6565, 0.8067, 0.495, 0.9542, 0.8351, 0.9271, 1.008, 0.7827, 0.9908, 0.7972, 0.8208, 0.9631, 0.04366, 0.9631, 0.2172, 0.7895, 0.2172, 0.7895, 0.04366, 0.9631, 0.04366, 0.9631, 0.2172, 0.7895, 0.2172, 0.7895, 0.04366, 0.9631, 0.04366, 0.9631, 0.2172, 0.7895, 0.2172, 0.7895, 0.04366, 0.9631, 0.04366, 0.9631, 0.2172, 0.7895, 0.2172, 0.7895, 0.04366, 0.7717, 0.01062, 0.7882, 0.1742, 0.6397, 0.1839, 0.6324, 0.01975, 0.8006, 0.3348, 0.8067, 0.495, 0.6488, 0.4978, 0.6455, 0.342, 0.8057, 0.6565, 0.7972, 0.8208, 0.6454, 0.8141, 0.6488, 0.6542, 0.9631, 0.04366, 0.9631, 0.2172, 0.7895, 0.2172, 0.7895, 0.04366, 0.9631, 0.04366, 0.9631, 0.2172, 0.7895, 0.2172, 0.7895, 0.04366, 0.9631, 0.04366, 0.9631, 0.2172, 0.7895, 0.2172, 0.7895, 0.04366, 0.9631, 0.04366, 0.9631, 0.2172, 0.7895, 0.2172, 0.7895, 0.04366, 0.7882, 0.1742, 0.8006, 0.3348, 0.6455, 0.342, 0.6397, 0.1839, 0.8067, 0.495, 0.8057, 0.6565, 0.6488, 0.6542, 0.6488, 0.4978, 0.7972, 0.8208, 0.7827, 0.9908, 0.639, 0.9814, 0.6454, 0.8141, 0.9631, 0.04366, 0.9631, 0.2172, 0.7895, 0.2172, 0.7895, 0.04366, 0.9631, 0.04366, 0.9631, 0.2172, 0.7895, 0.2172, 0.7895, 0.04366, 0.9631, 0.04366, 0.9631, 0.2172, 0.7895, 0.2172, 0.7895, 0.04366, 0.9631, 0.04366, 0.9631, 0.2172, 0.7895, 0.2172, 0.7895, 0.04366, 0.6324, 0.01975, 0.6397, 0.1839, 0.4918, 0.1875, 0.4915, 0.02202, 0.6455, 0.342, 0.6488, 0.4978, 0.4941, 0.5, 0.4927, 0.3453, 0.6488, 0.6542, 0.6454, 0.8141, 0.4964, 0.8125, 0.4954, 0.6547, 0.9631, 0.04366, 0.9631, 0.2172, 0.7895, 0.2172, 0.7895, 0.04366, 0.9631, 0.04366, 0.9631, 0.2172, 0.7895, 0.2172, 0.7895, 0.04366, 0.9631, 0.04366, 0.9631, 0.2172, 0.7895, 0.2172, 0.7895, 0.04366, 0.9631, 0.04366, 0.9631, 0.2172, 0.7895, 0.2172, 0.7895, 0.04366, 0.6397, 0.1839, 0.6455, 0.342, 0.4927, 0.3453, 0.4918, 0.1875, 0.6488, 0.4978, 0.6488, 0.6542, 0.4954, 0.6547, 0.4941, 0.5, 0.6454, 0.8141, 0.639, 0.9814, 0.4967, 0.978, 0.4964, 0.8125, 0.9631, 0.04366, 0.9631, 0.2172, 0.7895, 0.2172, 0.7895, 0.04366, 0.9631, 0.04366, 0.9631, 0.2172, 0.7895, 0.2172, 0.7895, 0.04366, 0.9631, 0.04366, 0.9631, 0.2172, 0.7895, 0.2172, 0.7895, 0.04366, 0.9631, 0.04366, 0.9631, 0.2172, 0.7895, 0.2172, 0.7895, 0.04366, 0.4915, 0.02202, 0.4918, 0.1875, 0.3428, 0.186, 0.3491, 0.01856, 0.4927, 0.3453, 0.4941, 0.5, 0.3394, 0.5022, 0.3394, 0.3458, 0.4954, 0.6547, 0.4964, 0.8125, 0.3484, 0.8161, 0.3426, 0.658, 0.9631, 0.04366, 0.9631, 0.2172, 0.7895, 0.2172, 0.7895, 0.04366, 0.9631, 0.04366, 0.9631, 0.2172, 0.7895, 0.2172, 0.7895, 0.04366, 0.9631, 0.04366, 0.9631, 0.2172, 0.7895, 0.2172, 0.7895, 0.04366, 0.9631, 0.04366, 0.9631, 0.2172, 0.7895, 0.2172, 0.7895, 0.04366, 0.4918, 0.1875, 0.4927, 0.3453, 0.3394, 0.3458, 0.3428, 0.186, 0.4941, 0.5, 0.4954, 0.6547, 0.3426, 0.658, 0.3394, 0.5022, 0.4964, 0.8125, 0.4967, 0.978, 0.3558, 0.9802, 0.3484, 0.8161, 0.9631, 0.04366, 0.9631, 0.2172, 0.7895, 0.2172, 0.7895, 0.04366, 0.9631, 0.04366, 0.9631, 0.2172, 0.7895, 0.2172, 0.7895, 0.04366, 0.9631, 0.04366, 0.9631, 0.2172, 0.7895, 0.2172, 0.7895, 0.04366, 0.9631, 0.04366, 0.9631, 0.2172, 0.7895, 0.2172, 0.7895, 0.04366, 0.3491, 0.01856, 0.3428, 0.186, 0.191, 0.1792, 0.2055, 0.009159, 0.3394, 0.3458, 0.3394, 0.5022, 0.1814, 0.505, 0.1825, 0.3435, 0.3426, 0.658, 0.3484, 0.8161, 0.2, 0.8258, 0.1876, 0.6652, 0.9631, 0.04366, 0.9631, 0.2172, 0.7895, 0.2172, 0.7895, 0.04366, 0.9631, 0.04366, 0.9631, 0.2172, 0.7895, 0.2172, 0.7895, 0.04366, 0.9631, 0.04366, 0.9631, 0.2172, 0.7895, 0.2172, 0.7895, 0.04366, 0.9631, 0.04366, 0.9631, 0.2172, 0.7895, 0.2172, 0.7895, 0.04366, 0.3428, 0.186, 0.3394, 0.3458, 0.1825, 0.3435, 0.191, 0.1792, 0.3394, 0.5022, 0.3426, 0.658, 0.1876, 0.6652, 0.1814, 0.505, 0.3484, 0.8161, 0.3558, 0.9802, 0.2165, 0.9894, 0.2, 0.8258, 0.9631, 0.04366, 0.9631, 0.2172, 0.7895, 0.2172, 0.7895, 0.04366, 0.9631, 0.04366, 0.9631, 0.2172, 0.7895, 0.2172, 0.7895, 0.04366, 0.9631, 0.04366, 0.9631, 0.2172, 0.7895, 0.2172, 0.7895, 0.04366, 0.9631, 0.04366, 0.9631, 0.2172, 0.7895, 0.2172, 0.7895, 0.04366, 0.2055, 0.009159, 0.191, 0.1792, 0.03395, 0.1649, 0.06112, -0.007975, 0.1825, 0.3435, 0.1814, 0.505, 0.01602, 0.5087, 0.01827, 0.3374, 0.1876, 0.6652, 0.2, 0.8258, 0.04923, 0.8441, 0.02694, 0.6778, 0.9631, 0.04366, 0.9631, 0.2172, 0.7895, 0.2172, 0.7895, 0.04366, 0.9631, 0.04366, 0.9631, 0.2172, 0.7895, 0.2172, 0.7895, 0.04366, 0.9631, 0.04366, 0.9631, 0.2172, 0.7895, 0.2172, 0.7895, 0.04366, 0.9631, 0.04366, 0.9631, 0.2172, 0.7895, 0.2172, 0.7895, 0.04366, 0.191, 0.1792, 0.1825, 0.3435, 0.01827, 0.3374, 0.03395, 0.1649, 0.1814, 0.505, 0.1876, 0.6652, 0.02694, 0.6778, 0.01602, 0.5087, 0.2, 0.8258, 0.2165, 0.9894, 0.0792, 1.008, 0.04923, 0.8441, 0.9631, 0.04366, 0.9631, 0.2172, 0.7895, 0.2172, 0.7895, 0.04366, 0.9631, 0.04366, 0.9631, 0.2172, 0.7895, 0.2172, 0.7895, 0.04366, 0.9631, 0.04366, 0.9631, 0.2172, 0.7895, 0.2172, 0.7895, 0.04366, 0.9631, 0.04366, 0.9631, 0.2172, 0.7895, 0.2172, 0.7895, 0.04366, 0.9631, 0.04366, 0.9631, 0.2172, 0.7895, 0.2172, 0.7895, 0.04366, 0.9631, 0.04366, 0.9631, 0.2172, 0.7895, 0.2172, 0.7895, 0.04366, 0.9631, 0.04366, 0.9631, 0.2172, 0.7895, 0.2172, 0.7895, 0.04366, 0.9631, 0.04366, 0.9631, 0.2172, 0.7895, 0.2172, 0.7895, 0.04366, 0.9631, 0.04366, 0.9631, 0.2172, 0.7895, 0.2172, 0.7895, 0.04366, 0.9631, 0.04366, 0.9631, 0.2172, 0.7895, 0.2172, 0.7895, 0.04366, 0.9631, 0.04366, 0.9631, 0.2172, 0.7895, 0.2172, 0.7895, 0.04366, 0.9631, 0.04366, 0.9631, 0.2172, 0.7895, 0.2172, 0.7895, 0.04366, 0.9631, 0.04366, 0.9631, 0.2172, 0.7895, 0.2172, 0.7895, 0.04366, 0.9631, 0.04366, 0.9631, 0.2172, 0.7895, 0.2172, 0.7895, 0.04366, 0.9631, 0.04366, 0.9631, 0.2172, 0.7895, 0.2172, 0.7895, 0.04366, 0.9631, 0.04366, 0.9631, 0.2172, 0.7895, 0.2172, 0.7895, 0.04366, 0.9631, 0.04366, 0.9631, 0.2172, 0.7895, 0.2172, 0.7895, 0.04366, 0.9631, 0.04366, 0.9631, 0.2172, 0.7895, 0.2172, 0.7895, 0.04366, 0.9631, 0.04366, 0.9631, 0.2172, 0.7895, 0.2172, 0.7895, 0.04366, 0.9631, 0.04366, 0.9631, 0.2172, 0.7895, 0.2172, 0.7895, 0.04366, 0.9631, 0.04366, 0.9631, 0.2172, 0.7895, 0.2172, 0.7895, 0.04366, 0.9631, 0.04366, 0.9631, 0.2172, 0.7895, 0.2172, 0.7895, 0.04366, 0.9631, 0.04366, 0.9631, 0.2172, 0.7895, 0.2172, 0.7895, 0.04366, 0.9631, 0.04366, 0.9631, 0.2172, 0.7895, 0.2172, 0.7895, 0.04366, 0.9631, 0.04366, 0.9631, 0.2172, 0.7895, 0.2172, 0.7895, 0.04366, 0.9631, 0.04366, 0.9631, 0.2172, 0.7895, 0.2172, 0.7895, 0.04366, 0.9631, 0.04366, 0.9631, 0.2172, 0.7895, 0.2172, 0.7895, 0.04366, 0.9631, 0.04366, 0.9631, 0.2172, 0.7895, 0.2172, 0.7895, 0.04366, 0.9631, 0.04366, 0.9631, 0.2172, 0.7895, 0.2172, 0.7895, 0.04366, 0.9631, 0.04366, 0.9631, 0.2172, 0.7895, 0.2172, 0.7895, 0.04366, 0.9631, 0.04366, 0.9631, 0.2172, 0.7895, 0.2172, 0.7895, 0.04366, 0.9631, 0.04366, 0.9631, 0.2172, 0.7895, 0.2172, 0.7895, 0.04366, 0.9209, -0.009018, 0.9495, 0.1576, 0.798, 0.1744, 0.7818, 0.00933, 0.9699, 0.3243, 0.979, 0.4935, 0.8136, 0.4955, 0.809, 0.3352, 0.9749, 0.6645, 0.9574, 0.8367, 0.8007, 0.8207, 0.8109, 0.6567, 0.9631, 0.04366, 0.9631, 0.2172, 0.7895, 0.2172, 0.7895, 0.04366, 0.9631, 0.04366, 0.9631, 0.2172, 0.7895, 0.2172, 0.7895, 0.04366, 0.9631, 0.04366, 0.9631, 0.2172, 0.7895, 0.2172, 0.7895, 0.04366, 0.9631, 0.04366, 0.9631, 0.2172, 0.7895, 0.2172, 0.7895, 0.04366, 0.9495, 0.1576, 0.9699, 0.3243, 0.809, 0.3352, 0.798, 0.1744, 0.979, 0.4935, 0.9749, 0.6645, 0.8109, 0.6567, 0.8136, 0.4955, 0.9574, 0.8367, 0.9284, 1.009, 0.7844, 0.9903, 0.8007, 0.8207, 0.9631, 0.04366, 0.9631, 0.2172, 0.7895, 0.2172, 0.7895, 0.04366, 0.9631, 0.04366, 0.9631, 0.2172, 0.7895, 0.2172, 0.7895, 0.04366, 0.9631, 0.04366, 0.9631, 0.2172, 0.7895, 0.2172, 0.7895, 0.04366, 0.9631, 0.04366, 0.9631, 0.2172, 0.7895, 0.2172, 0.7895, 0.04366, 0.7818, 0.00933, 0.798, 0.1744, 0.6492, 0.1828, 0.6423, 0.01922, 0.809, 0.3352, 0.8136, 0.4955, 0.6558, 0.4967, 0.6539, 0.341, 0.8109, 0.6567, 0.8007, 0.8207, 0.6492, 0.8124, 0.6543, 0.6528, 0.9631, 0.04366, 0.9631, 0.2172, 0.7895, 0.2172, 0.7895, 0.04366, 0.9631, 0.04366, 0.9631, 0.2172, 0.7895, 0.2172, 0.7895, 0.04366, 0.9631, 0.04366, 0.9631, 0.2172, 0.7895, 0.2172, 0.7895, 0.04366, 0.9631, 0.04366, 0.9631, 0.2172, 0.7895, 0.2172, 0.7895, 0.04366, 0.798, 0.1744, 0.809, 0.3352, 0.6539, 0.341, 0.6492, 0.1828, 0.8136, 0.4955, 0.8109, 0.6567, 0.6543, 0.6528, 0.6558, 0.4967, 0.8007, 0.8207, 0.7844, 0.9903, 0.641, 0.9794, 0.6492, 0.8124, 0.9631, 0.04366, 0.9631, 0.2172, 0.7895, 0.2172, 0.7895, 0.04366, 0.9631, 0.04366, 0.9631, 0.2172, 0.7895, 0.2172, 0.7895, 0.04366, 0.9631, 0.04366, 0.9631, 0.2172, 0.7895, 0.2172, 0.7895, 0.04366, 0.9631, 0.04366, 0.9631, 0.2172, 0.7895, 0.2172, 0.7895, 0.04366, 0.6423, 0.01922, 0.6492, 0.1828, 0.5014, 0.1857, 0.5019, 0.02072, 0.6539, 0.341, 0.6558, 0.4967, 0.5014, 0.4975, 0.5014, 0.3432, 0.6543, 0.6528, 0.6492, 0.8124, 0.5005, 0.8093, 0.5012, 0.6518, 0.9631, 0.04366, 0.9631, 0.2172, 0.7895, 0.2172, 0.7895, 0.04366, 0.9631, 0.04366, 0.9631, 0.2172, 0.7895, 0.2172, 0.7895, 0.04366, 0.9631, 0.04366, 0.9631, 0.2172, 0.7895, 0.2172, 0.7895, 0.04366, 0.9631, 0.04366, 0.9631, 0.2172, 0.7895, 0.2172, 0.7895, 0.04366, 0.6492, 0.1828, 0.6539, 0.341, 0.5014, 0.3432, 0.5014, 0.1857, 0.6558, 0.4967, 0.6543, 0.6528, 0.5012, 0.6518, 0.5014, 0.4975, 0.6492, 0.8124, 0.641, 0.9794, 0.499, 0.9744, 0.5005, 0.8093, 0.9631, 0.04366, 0.9631, 0.2172, 0.7895, 0.2172, 0.7895, 0.04366, 0.9631, 0.04366, 0.9631, 0.2172, 0.7895, 0.2172, 0.7895, 0.04366, 0.9631, 0.04366, 0.9631, 0.2172, 0.7895, 0.2172, 0.7895, 0.04366, 0.9631, 0.04366, 0.9631, 0.2172, 0.7895, 0.2172, 0.7895, 0.04366, 0.5019, 0.02072, 0.5014, 0.1857, 0.3531, 0.1837, 0.3597, 0.01645, 0.5014, 0.3432, 0.5014, 0.4975, 0.3471, 0.4982, 0.3485, 0.3425, 0.5012, 0.6518, 0.5005, 0.8093, 0.3529, 0.8112, 0.3488, 0.6535, 0.9631, 0.04366, 0.9631, 0.2172, 0.7895, 0.2172, 0.7895, 0.04366, 0.9631, 0.04366, 0.9631, 0.2172, 0.7895, 0.2172, 0.7895, 0.04366, 0.9631, 0.04366, 0.9631, 0.2172, 0.7895, 0.2172, 0.7895, 0.04366, 0.9631, 0.04366, 0.9631, 0.2172, 0.7895, 0.2172, 0.7895, 0.04366, 0.5014, 0.1857, 0.5014, 0.3432, 0.3485, 0.3425, 0.3531, 0.1837, 0.5014, 0.4975, 0.5012, 0.6518, 0.3488, 0.6535, 0.3471, 0.4982, 0.5005, 0.8093, 0.499, 0.9744, 0.3584, 0.975, 0.3529, 0.8112, 0.9631, 0.04366, 0.9631, 0.2172, 0.7895, 0.2172, 0.7895, 0.04366, 0.9631, 0.04366, 0.9631, 0.2172, 0.7895, 0.2172, 0.7895, 0.04366, 0.9631, 0.04366, 0.9631, 0.2172, 0.7895, 0.2172, 0.7895, 0.04366, 0.9631, 0.04366, 0.9631, 0.2172, 0.7895, 0.2172, 0.7895, 0.04366, 0.3597, 0.01645, 0.3531, 0.1837, 0.2025, 0.1756, 0.2172, 0.008318, 0.3485, 0.3425, 0.3471, 0.4982, 0.1898, 0.4993, 0.1925, 0.3387, 0.3488, 0.6535, 0.3529, 0.8112, 0.2047, 0.8192, 0.1942, 0.659, 0.9631, 0.04366, 0.9631, 0.2172, 0.7895, 0.2172, 0.7895, 0.04366, 0.9631, 0.04366, 0.9631, 0.2172, 0.7895, 0.2172, 0.7895, 0.04366, 0.9631, 0.04366, 0.9631, 0.2172, 0.7895, 0.2172, 0.7895, 0.04366, 0.9631, 0.04366, 0.9631, 0.2172, 0.7895, 0.2172, 0.7895, 0.04366, 0.3531, 0.1837, 0.3485, 0.3425, 0.1925, 0.3387, 0.2025, 0.1756, 0.3471, 0.4982, 0.3488, 0.6535, 0.1942, 0.659, 0.1898, 0.4993, 0.3529, 0.8112, 0.3584, 0.975, 0.2193, 0.9825, 0.2047, 0.8192, 0.9631, 0.04366, 0.9631, 0.2172, 0.7895, 0.2172, 0.7895, 0.04366, 0.9631, 0.04366, 0.9631, 0.2172, 0.7895, 0.2172, 0.7895, 0.04366, 0.9631, 0.04366, 0.9631, 0.2172, 0.7895, 0.2172, 0.7895, 0.04366, 0.9631, 0.04366, 0.9631, 0.2172, 0.7895, 0.2172, 0.7895, 0.04366, 0.2172, 0.008318, 0.2025, 0.1756, 0.04719, 0.1598, 0.07587, -0.009019, 0.1925, 0.3387, 0.1898, 0.4993, 0.02515, 0.5012, 0.02947, 0.3308, 0.1942, 0.659, 0.2047, 0.8192, 0.05427, 0.8357, 0.03402, 0.6697, 0.9631, 0.04366, 0.9631, 0.2172, 0.7895, 0.2172, 0.7895, 0.04366, 0.9631, 0.04366, 0.9631, 0.2172, 0.7895, 0.2172, 0.7895, 0.04366, 0.9631, 0.04366, 0.9631, 0.2172, 0.7895, 0.2172, 0.7895, 0.04366, 0.9631, 0.04366, 0.9631, 0.2172, 0.7895, 0.2172, 0.7895, 0.04366, 0.2025, 0.1756, 0.1925, 0.3387, 0.02947, 0.3308, 0.04719, 0.1598, 0.1898, 0.4993, 0.1942, 0.659, 0.03402, 0.6697, 0.02515, 0.5012, 0.2047, 0.8192, 0.2193, 0.9825, 0.08223, 0.9994, 0.05427, 0.8357, 0.9631, 0.04366, 0.9631, 0.2172, 0.7895, 0.2172, 0.7895, 0.04366, 0.9631, 0.04366, 0.9631, 0.2172, 0.7895, 0.2172, 0.7895, 0.04366, 0.9631, 0.04366, 0.9631, 0.2172, 0.7895, 0.2172, 0.7895, 0.04366, 0.9631, 0.04366, 0.9631, 0.2172, 0.7895, 0.2172, 0.7895, 0.04366, 0.9631, 0.04366, 0.9631, 0.2172, 0.7895, 0.2172, 0.7895, 0.04366, 0.9631, 0.04366, 0.9631, 0.2172, 0.7895, 0.2172, 0.7895, 0.04366, 0.9631, 0.04366, 0.9631, 0.2172, 0.7895, 0.2172, 0.7895, 0.04366, 0.9631, 0.04366, 0.9631, 0.2172, 0.7895, 0.2172, 0.7895, 0.04366, 0.9631, 0.04366, 0.9631, 0.2172, 0.7895, 0.2172, 0.7895, 0.04366, 0.9631, 0.04366, 0.9631, 0.2172, 0.7895, 0.2172, 0.7895, 0.04366, 0.9631, 0.04366, 0.9631, 0.2172, 0.7895, 0.2172, 0.7895, 0.04366, 0.9631, 0.04366, 0.9631, 0.2172, 0.7895, 0.2172, 0.7895, 0.04366, 0.9631, 0.04366, 0.9631, 0.2172, 0.7895, 0.2172, 0.7895, 0.04366, 0.9631, 0.04366, 0.9631, 0.2172, 0.7895, 0.2172, 0.7895, 0.04366, 0.9631, 0.04366, 0.9631, 0.2172, 0.7895, 0.2172, 0.7895, 0.04366, 0.9631, 0.04366, 0.9631, 0.2172, 0.7895, 0.2172, 0.7895, 0.04366, 0.9631, 0.04366, 0.9631, 0.2172, 0.7895, 0.2172, 0.7895, 0.04366, 0.9631, 0.04366, 0.9631, 0.2172, 0.7895, 0.2172, 0.7895, 0.04366, 0.9631, 0.04366, 0.9631, 0.2172, 0.7895, 0.2172, 0.7895, 0.04366, 0.9631, 0.04366, 0.9631, 0.2172, 0.7895, 0.2172, 0.7895, 0.04366, 0.9631, 0.04366, 0.9631, 0.2172, 0.7895, 0.2172, 0.7895, 0.04366, 0.9631, 0.04366, 0.9631, 0.2172, 0.7895, 0.2172, 0.7895, 0.04366, 0.9631, 0.04366, 0.9631, 0.2172, 0.7895, 0.2172, 0.7895, 0.04366, 0.9631, 0.04366, 0.9631, 0.2172, 0.7895, 0.2172, 0.7895, 0.04366, 0.9631, 0.04366, 0.9631, 0.2172, 0.7895, 0.2172, 0.7895, 0.04366, 0.9631, 0.04366, 0.9631, 0.2172, 0.7895, 0.2172, 0.7895, 0.04366, 0.9631, 0.04366, 0.9631, 0.2172, 0.7895, 0.2172, 0.7895, 0.04366, 0.9631, 0.04366, 0.9631, 0.2172, 0.7895, 0.2172, 0.7895, 0.04366, 0.9631, 0.04366, 0.9631, 0.2172, 0.7895, 0.2172, 0.7895, 0.04366, 0.9631, 0.04366, 0.9631, 0.2172, 0.7895, 0.2172, 0.7895, 0.04366, 0.9631, 0.04366, 0.9631, 0.2172, 0.7895, 0.2172, 0.7895, 0.04366, 0.9631, 0.04366, 0.9631, 0.2172, 0.7895, 0.2172, 0.7895, 0.04366, 0.9255, -0.01044, 0.9534, 0.1585, 0.8003, 0.1745, 0.7846, 0.007263, 0.9726, 0.3269, 0.9802, 0.4973, 0.8137, 0.4977, 0.8104, 0.3366, 0.9743, 0.6695, 0.9533, 0.8401, 0.7986, 0.8228, 0.8094, 0.6596, 0.9631, 0.04366, 0.9631, 0.2172, 0.7895, 0.2172, 0.7895, 0.04366, 0.9631, 0.04366, 0.9631, 0.2172, 0.7895, 0.2172, 0.7895, 0.04366, 0.9631, 0.04366, 0.9631, 0.2172, 0.7895, 0.2172, 0.7895, 0.04366, 0.9631, 0.04366, 0.9631, 0.2172, 0.7895, 0.2172, 0.7895, 0.04366, 0.9534, 0.1585, 0.9726, 0.3269, 0.8104, 0.3366, 0.8003, 0.1745, 0.9802, 0.4973, 0.9743, 0.6695, 0.8094, 0.6596, 0.8137, 0.4977, 0.9533, 0.8401, 0.9236, 1.01, 0.7813, 0.9912, 0.7986, 0.8228, 0.9631, 0.04366, 0.9631, 0.2172, 0.7895, 0.2172, 0.7895, 0.04366, 0.9631, 0.04366, 0.9631, 0.2172, 0.7895, 0.2172, 0.7895, 0.04366, 0.9631, 0.04366, 0.9631, 0.2172, 0.7895, 0.2172, 0.7895, 0.04366, 0.9631, 0.04366, 0.9631, 0.2172, 0.7895, 0.2172, 0.7895, 0.04366, 0.7846, 0.007263, 0.8003, 0.1745, 0.6502, 0.1826, 0.6432, 0.01666, 0.8104, 0.3366, 0.8137, 0.4977, 0.6552, 0.4977, 0.6543, 0.3415, 0.8094, 0.6596, 0.7986, 0.8228, 0.6476, 0.8135, 0.6526, 0.6542, 0.9631, 0.04366, 0.9631, 0.2172, 0.7895, 0.2172, 0.7895, 0.04366, 0.9631, 0.04366, 0.9631, 0.2172, 0.7895, 0.2172, 0.7895, 0.04366, 0.9631, 0.04366, 0.9631, 0.2172, 0.7895, 0.2172, 0.7895, 0.04366, 0.9631, 0.04366, 0.9631, 0.2172, 0.7895, 0.2172, 0.7895, 0.04366, 0.8003, 0.1745, 0.8104, 0.3366, 0.6543, 0.3415, 0.6502, 0.1826, 0.8137, 0.4977, 0.8094, 0.6596, 0.6526, 0.6542, 0.6552, 0.4977, 0.7986, 0.8228, 0.7813, 0.9912, 0.639, 0.9802, 0.6476, 0.8135, 0.9631, 0.04366, 0.9631, 0.2172, 0.7895, 0.2172, 0.7895, 0.04366, 0.9631, 0.04366, 0.9631, 0.2172, 0.7895, 0.2172, 0.7895, 0.04366, 0.9631, 0.04366, 0.9631, 0.2172, 0.7895, 0.2172, 0.7895, 0.04366, 0.9631, 0.04366, 0.9631, 0.2172, 0.7895, 0.2172, 0.7895, 0.04366, 0.6432, 0.01666, 0.6502, 0.1826, 0.5018, 0.185, 0.5017, 0.01974, 0.6543, 0.3415, 0.6552, 0.4977, 0.5004, 0.4975, 0.5012, 0.3428, 0.6526, 0.6542, 0.6476, 0.8135, 0.4989, 0.81, 0.4992, 0.6521, 0.9631, 0.04366, 0.9631, 0.2172, 0.7895, 0.2172, 0.7895, 0.04366, 0.9631, 0.04366, 0.9631, 0.2172, 0.7895, 0.2172, 0.7895, 0.04366, 0.9631, 0.04366, 0.9631, 0.2172, 0.7895, 0.2172, 0.7895, 0.04366, 0.9631, 0.04366, 0.9631, 0.2172, 0.7895, 0.2172, 0.7895, 0.04366, 0.6502, 0.1826, 0.6543, 0.3415, 0.5012, 0.3428, 0.5018, 0.185, 0.6552, 0.4977, 0.6526, 0.6542, 0.4992, 0.6521, 0.5004, 0.4975, 0.6476, 0.8135, 0.639, 0.9802, 0.4971, 0.9753, 0.4989, 0.81, 0.9631, 0.04366, 0.9631, 0.2172, 0.7895, 0.2172, 0.7895, 0.04366, 0.9631, 0.04366, 0.9631, 0.2172, 0.7895, 0.2172, 0.7895, 0.04366, 0.9631, 0.04366, 0.9631, 0.2172, 0.7895, 0.2172, 0.7895, 0.04366, 0.9631, 0.04366, 0.9631, 0.2172, 0.7895, 0.2172, 0.7895, 0.04366, 0.5017, 0.01974, 0.5018, 0.185, 0.3535, 0.1823, 0.3603, 0.01712, 0.5012, 0.3428, 0.5004, 0.4975, 0.3459, 0.4972, 0.3482, 0.3413, 0.4992, 0.6521, 0.4989, 0.81, 0.3508, 0.8114, 0.3464, 0.6529, 0.9631, 0.04366, 0.9631, 0.2172, 0.7895, 0.2172, 0.7895, 0.04366, 0.9631, 0.04366, 0.9631, 0.2172, 0.7895, 0.2172, 0.7895, 0.04366, 0.9631, 0.04366, 0.9631, 0.2172, 0.7895, 0.2172, 0.7895, 0.04366, 0.9631, 0.04366, 0.9631, 0.2172, 0.7895, 0.2172, 0.7895, 0.04366, 0.5018, 0.185, 0.5012, 0.3428, 0.3482, 0.3413, 0.3535, 0.1823, 0.5004, 0.4975, 0.4992, 0.6521, 0.3464, 0.6529, 0.3459, 0.4972, 0.4989, 0.81, 0.4971, 0.9753, 0.3559, 0.9762, 0.3508, 0.8114, 0.9631, 0.04366, 0.9631, 0.2172, 0.7895, 0.2172, 0.7895, 0.04366, 0.9631, 0.04366, 0.9631, 0.2172, 0.7895, 0.2172, 0.7895, 0.04366, 0.9631, 0.04366, 0.9631, 0.2172, 0.7895, 0.2172, 0.7895, 0.04366, 0.9631, 0.04366, 0.9631, 0.2172, 0.7895, 0.2172, 0.7895, 0.04366, 0.3603, 0.01712, 0.3535, 0.1823, 0.2035, 0.1738, 0.2192, 0.007979, 0.3482, 0.3413, 0.3459, 0.4972, 0.1884, 0.4971, 0.1924, 0.3365, 0.3464, 0.6529, 0.3508, 0.8114, 0.2016, 0.8187, 0.1913, 0.6571, 0.9631, 0.04366, 0.9631, 0.2172, 0.7895, 0.2172, 0.7895, 0.04366, 0.9631, 0.04366, 0.9631, 0.2172, 0.7895, 0.2172, 0.7895, 0.04366, 0.9631, 0.04366, 0.9631, 0.2172, 0.7895, 0.2172, 0.7895, 0.04366, 0.9631, 0.04366, 0.9631, 0.2172, 0.7895, 0.2172, 0.7895, 0.04366, 0.3535, 0.1823, 0.3482, 0.3413, 0.1924, 0.3365, 0.2035, 0.1738, 0.3459, 0.4972, 0.3464, 0.6529, 0.1913, 0.6571, 0.1884, 0.4971, 0.3508, 0.8114, 0.3559, 0.9762, 0.2156, 0.9836, 0.2016, 0.8187, 0.9631, 0.04366, 0.9631, 0.2172, 0.7895, 0.2172, 0.7895, 0.04366, 0.9631, 0.04366, 0.9631, 0.2172, 0.7895, 0.2172, 0.7895, 0.04366, 0.9631, 0.04366, 0.9631, 0.2172, 0.7895, 0.2172, 0.7895, 0.04366, 0.9631, 0.04366, 0.9631, 0.2172, 0.7895, 0.2172, 0.7895, 0.04366, 0.2192, 0.007979, 0.2035, 0.1738, 0.04902, 0.157, 0.07896, -0.01046, 0.1924, 0.3365, 0.1884, 0.4971, 0.02381, 0.4974, 0.02979, 0.3273, 0.1913, 0.6571, 0.2016, 0.8187, 0.04864, 0.8342, 0.03092, 0.6659, 0.9631, 0.04366, 0.9631, 0.2172, 0.7895, 0.2172, 0.7895, 0.04366, 0.9631, 0.04366, 0.9631, 0.2172, 0.7895, 0.2172, 0.7895, 0.04366, 0.9631, 0.04366, 0.9631, 0.2172, 0.7895, 0.2172, 0.7895, 0.04366, 0.9631, 0.04366, 0.9631, 0.2172, 0.7895, 0.2172, 0.7895, 0.04366, 0.2035, 0.1738, 0.1924, 0.3365, 0.02979, 0.3273, 0.04902, 0.157, 0.1884, 0.4971, 0.1913, 0.6571, 0.03092, 0.6659, 0.02381, 0.4974, 0.2016, 0.8187, 0.2156, 0.9836, 0.07651, 1.0, 0.04864, 0.8342, 0.9631, 0.04366, 0.9631, 0.2172, 0.7895, 0.2172, 0.7895, 0.04366, 0.9631, 0.04366, 0.9631, 0.2172, 0.7895, 0.2172, 0.7895, 0.04366, 0.9631, 0.04366, 0.9631, 0.2172, 0.7895, 0.2172, 0.7895, 0.04366, 0.9631, 0.04366, 0.9631, 0.2172, 0.7895, 0.2172, 0.7895, 0.04366, 0.9631, 0.04366, 0.9631, 0.2172, 0.7895, 0.2172, 0.7895, 0.04366, 0.9631, 0.04366, 0.9631, 0.2172, 0.7895, 0.2172, 0.7895, 0.04366, 0.9631, 0.04366, 0.9631, 0.2172, 0.7895, 0.2172, 0.7895, 0.04366, 0.9631, 0.04366, 0.9631, 0.2172, 0.7895, 0.2172, 0.7895, 0.04366, 0.9631, 0.04366, 0.9631, 0.2172, 0.7895, 0.2172, 0.7895, 0.04366, 0.9631, 0.04366, 0.9631, 0.2172, 0.7895, 0.2172, 0.7895, 0.04366, 0.9631, 0.04366, 0.9631, 0.2172, 0.7895, 0.2172, 0.7895, 0.04366, 0.9631, 0.04366, 0.9631, 0.2172, 0.7895, 0.2172, 0.7895, 0.04366, 0.9631, 0.04366, 0.9631, 0.2172, 0.7895, 0.2172, 0.7895, 0.04366, 0.9631, 0.04366, 0.9631, 0.2172, 0.7895, 0.2172, 0.7895, 0.04366, 0.9631, 0.04366, 0.9631, 0.2172, 0.7895, 0.2172, 0.7895, 0.04366, 0.9631, 0.04366, 0.9631, 0.2172, 0.7895, 0.2172, 0.7895, 0.04366, 0.9631, 0.04366, 0.9631, 0.2172, 0.7895, 0.2172, 0.7895, 0.04366, 0.9631, 0.04366, 0.9631, 0.2172, 0.7895, 0.2172, 0.7895, 0.04366, 0.9631, 0.04366, 0.9631, 0.2172, 0.7895, 0.2172, 0.7895, 0.04366, 0.9631, 0.04366, 0.9631, 0.2172, 0.7895, 0.2172, 0.7895, 0.04366, 0.9631, 0.04366, 0.9631, 0.2172, 0.7895, 0.2172, 0.7895, 0.04366, 0.9631, 0.04366, 0.9631, 0.2172, 0.7895, 0.2172, 0.7895, 0.04366, 0.9631, 0.04366, 0.9631, 0.2172, 0.7895, 0.2172, 0.7895, 0.04366, 0.9631, 0.04366, 0.9631, 0.2172, 0.7895, 0.2172, 0.7895, 0.04366, 0.9631, 0.04366, 0.9631, 0.2172, 0.7895, 0.2172, 0.7895, 0.04366, 0.9631, 0.04366, 0.9631, 0.2172, 0.7895, 0.2172, 0.7895, 0.04366, 0.9631, 0.04366, 0.9631, 0.2172, 0.7895, 0.2172, 0.7895, 0.04366, 0.9631, 0.04366, 0.9631, 0.2172, 0.7895, 0.2172, 0.7895, 0.04366, 0.9631, 0.04366, 0.9631, 0.2172, 0.7895, 0.2172, 0.7895, 0.04366, 0.9631, 0.04366, 0.9631, 0.2172, 0.7895, 0.2172, 0.7895, 0.04366, 0.9631, 0.04366, 0.9631, 0.2172, 0.7895, 0.2172, 0.7895, 0.04366, 0.9631, 0.04366, 0.9631, 0.2172, 0.7895, 0.2172, 0.7895, 0.04366, 0.9314, 0.0001863, 0.9598, 0.1662, 0.8089, 0.1828, 0.7928, 0.01839, 0.98, 0.3322, 0.9889, 0.5004, 0.8246, 0.5025, 0.8199, 0.343, 0.9848, 0.6701, 0.9678, 0.84, 0.813, 0.825, 0.8224, 0.6629, 0.9631, 0.04366, 0.9631, 0.2172, 0.7895, 0.2172, 0.7895, 0.04366, 0.9631, 0.04366, 0.9631, 0.2172, 0.7895, 0.2172, 0.7895, 0.04366, 0.9631, 0.04366, 0.9631, 0.2172, 0.7895, 0.2172, 0.7895, 0.04366, 0.9631, 0.04366, 0.9631, 0.2172, 0.7895, 0.2172, 0.7895, 0.04366, 0.9598, 0.1662, 0.98, 0.3322, 0.8199, 0.343, 0.8089, 0.1828, 0.9889, 0.5004, 0.9848, 0.6701, 0.8224, 0.6629, 0.8246, 0.5025, 0.9678, 0.84, 0.9401, 1.01, 0.7982, 0.9923, 0.813, 0.825, 0.9631, 0.04366, 0.9631, 0.2172, 0.7895, 0.2172, 0.7895, 0.04366, 0.9631, 0.04366, 0.9631, 0.2172, 0.7895, 0.2172, 0.7895, 0.04366, 0.9631, 0.04366, 0.9631, 0.2172, 0.7895, 0.2172, 0.7895, 0.04366, 0.9631, 0.04366, 0.9631, 0.2172, 0.7895, 0.2172, 0.7895, 0.04366, 0.7928, 0.01839, 0.8089, 0.1828, 0.6607, 0.1911, 0.6538, 0.02818, 0.8199, 0.343, 0.8246, 0.5025, 0.6676, 0.5039, 0.6654, 0.3488, 0.8224, 0.6629, 0.813, 0.825, 0.6633, 0.818, 0.6665, 0.6593, 0.9631, 0.04366, 0.9631, 0.2172, 0.7895, 0.2172, 0.7895, 0.04366, 0.9631, 0.04366, 0.9631, 0.2172, 0.7895, 0.2172, 0.7895, 0.04366, 0.9631, 0.04366, 0.9631, 0.2172, 0.7895, 0.2172, 0.7895, 0.04366, 0.9631, 0.04366, 0.9631, 0.2172, 0.7895, 0.2172, 0.7895, 0.04366, 0.8089, 0.1828, 0.8199, 0.343, 0.6654, 0.3488, 0.6607, 0.1911, 0.8246, 0.5025, 0.8224, 0.6629, 0.6665, 0.6593, 0.6676, 0.5039, 0.813, 0.825, 0.7982, 0.9923, 0.657, 0.9827, 0.6633, 0.818, 0.9631, 0.04366, 0.9631, 0.2172, 0.7895, 0.2172, 0.7895, 0.04366, 0.9631, 0.04366, 0.9631, 0.2172, 0.7895, 0.2172, 0.7895, 0.04366, 0.9631, 0.04366, 0.9631, 0.2172, 0.7895, 0.2172, 0.7895, 0.04366, 0.9631, 0.04366, 0.9631, 0.2172, 0.7895, 0.2172, 0.7895, 0.04366, 0.9631, 0.04366, 0.9631, 0.2172, 0.7895, 0.2172, 0.9631, 0.04366, 0.9631, 0.2172, 0.7895, 0.2172, 0.9631, 0.04366, 0.9631, 0.2172, 0.7895, 0.2172, 0.9631, 0.04366, 0.9631, 0.2172, 0.7895, 0.2172, 0.9631, 0.04366, 0.9631, 0.2172, 0.7895, 0.2172, 0.9631, 0.04366, 0.9631, 0.2172, 0.7895, 0.2172, 0.9631, 0.04366, 0.9631, 0.2172, 0.7895, 0.2172, 0.9631, 0.04366, 0.9631, 0.2172, 0.7895, 0.2172, 0.9631, 0.04366, 0.9631, 0.2172, 0.7895, 0.2172, 0.9631, 0.04366, 0.9631, 0.2172, 0.7895, 0.2172, 0.9631, 0.04366, 0.9631, 0.2172, 0.7895, 0.2172, 0.9631, 0.04366, 0.9631, 0.2172, 0.7895, 0.2172, 0.9631, 0.04366, 0.9631, 0.2172, 0.7895, 0.2172, 0.9631, 0.04366, 0.9631, 0.2172, 0.7895, 0.2172, 0.9631, 0.04366, 0.9631, 0.2172, 0.7895, 0.2172, 0.9631, 0.04366, 0.9631, 0.2172, 0.7895, 0.2172, 0.9631, 0.04366, 0.9631, 0.2172, 0.7895, 0.2172, 0.9631, 0.04366, 0.9631, 0.2172, 0.7895, 0.2172, 0.9631, 0.04366, 0.9631, 0.2172, 0.7895, 0.2172, 0.9631, 0.04366, 0.9631, 0.2172, 0.7895, 0.2172, 0.9631, 0.04366, 0.9631, 0.2172, 0.7895, 0.2172, 0.9631, 0.04366, 0.9631, 0.2172, 0.7895, 0.2172, 0.9631, 0.04366, 0.9631, 0.2172, 0.7895, 0.2172, 0.9631, 0.04366, 0.9631, 0.2172, 0.7895, 0.2172, 0.9631, 0.04366, 0.9631, 0.2172, 0.7895, 0.2172, 0.9631, 0.04366, 0.9631, 0.2172, 0.7895, 0.2172, 0.9631, 0.04366, 0.9631, 0.2172, 0.7895, 0.2172, 0.9631, 0.04366, 0.9631, 0.2172, 0.7895, 0.2172, 0.9631, 0.04366, 0.9631, 0.2172, 0.7895, 0.2172, 0.9631, 0.04366, 0.9631, 0.2172, 0.7895, 0.2172, 0.9631, 0.04366, 0.9631, 0.2172, 0.7895, 0.2172, 0.9631, 0.04366, 0.9631, 0.2172, 0.7895, 0.2172, 0.9631, 0.04366, 0.9631, 0.2172, 0.7895, 0.2172, 0.9631, 0.04366, 0.9631, 0.2172, 0.7895, 0.2172, 0.9631, 0.04366, 0.9631, 0.2172, 0.7895, 0.2172, 0.9631, 0.04366, 0.9631, 0.2172, 0.7895, 0.2172, 0.9631, 0.04366, 0.9631, 0.2172, 0.7895, 0.2172, 0.9631, 0.04366, 0.9631, 0.2172, 0.7895, 0.2172, 0.9631, 0.04366, 0.9631, 0.2172, 0.7895, 0.2172, 0.9631, 0.04366, 0.9631, 0.2172, 0.7895, 0.2172, 0.9631, 0.04366, 0.9631, 0.2172, 0.7895, 0.2172, 0.9631, 0.04366, 0.9631, 0.2172, 0.7895, 0.2172, 0.9631, 0.04366, 0.9631, 0.2172, 0.7895, 0.2172, 0.9631, 0.04366, 0.9631, 0.2172, 0.7895, 0.2172, 0.9631, 0.04366, 0.9631, 0.2172, 0.7895, 0.2172, 0.9631, 0.04366, 0.9631, 0.2172, 0.7895, 0.2172, 0.9631, 0.04366, 0.9631, 0.2172, 0.7895, 0.2172, 0.9631, 0.04366, 0.9631, 0.2172, 0.7895, 0.2172, 0.9631, 0.04366, 0.9631, 0.2172, 0.7895, 0.2172, 0.9631, 0.04366, 0.9631, 0.2172, 0.7895, 0.2172, 0.9631, 0.04366, 0.9631, 0.2172, 0.7895, 0.2172, 0.9631, 0.04366, 0.9631, 0.2172, 0.7895, 0.2172, 0.9631, 0.04366, 0.9631, 0.2172, 0.7895, 0.2172, 0.9631, 0.04366, 0.9631, 0.2172, 0.7895, 0.2172, 0.9631, 0.04366, 0.9631, 0.2172, 0.7895, 0.2172, 0.9631, 0.04366, 0.9631, 0.2172, 0.7895, 0.2172, 0.9631, 0.04366, 0.9631, 0.2172, 0.7895, 0.2172, 0.9631, 0.04366, 0.9631, 0.2172, 0.7895, 0.2172, 0.9631, 0.04366, 0.9631, 0.2172, 0.7895, 0.2172, 0.9631, 0.04366, 0.9631, 0.2172, 0.7895, 0.2172, 0.9631, 0.04366, 0.9631, 0.2172, 0.7895, 0.2172, 0.9631, 0.04366, 0.9631, 0.2172, 0.7895, 0.2172, 0.6538, 0.02818, 0.6607, 0.1911, 0.5133, 0.194, 0.5139, 0.02961, 0.6654, 0.3488, 0.6676, 0.5039, 0.5138, 0.5051, 0.5133, 0.3512, 0.6665, 0.6593, 0.6633, 0.818, 0.5153, 0.8158, 0.5143, 0.6586, 0.9631, 0.04366, 0.9631, 0.2172, 0.7895, 0.2172, 0.7895, 0.04366, 0.9631, 0.04366, 0.9631, 0.2172, 0.7895, 0.2172, 0.9631, 0.04366, 0.9631, 0.2172, 0.7895, 0.2172, 0.7895, 0.04366, 0.9631, 0.04366, 0.9631, 0.2172, 0.7895, 0.2172, 0.7895, 0.04366, 0.9631, 0.04366, 0.9631, 0.2172, 0.7895, 0.2172, 0.9631, 0.04366, 0.9631, 0.2172, 0.7895, 0.2172, 0.7895, 0.04366, 0.6607, 0.1911, 0.6654, 0.3488, 0.5133, 0.3512, 0.5133, 0.194, 0.6676, 0.5039, 0.6665, 0.6593, 0.5143, 0.6586, 0.5138, 0.5051, 0.6633, 0.818, 0.657, 0.9827, 0.5158, 0.9813, 0.5153, 0.8158, 0.9631, 0.04366, 0.9631, 0.2172, 0.7895, 0.2172, 0.7895, 0.04366, 0.9631, 0.04366, 0.9631, 0.2172, 0.7895, 0.2172, 0.7895, 0.04366, 0.9631, 0.04366, 0.9631, 0.2172, 0.7895, 0.2172, 0.7895, 0.04366, 0.9631, 0.04366, 0.9631, 0.2172, 0.7895, 0.2172, 0.7895, 0.04366])
me_sphere.use_remesh_preserve_volume = False
me_sphere.use_remesh_preserve_attributes = False
me_sphere.use_mirror_vertex_groups = False
me_sphere.update()

# ---- objects
ob_sphere = bpy.data.objects.new('Sphere', me_sphere)
ob_lamp = bpy.data.objects.new('Lamp', light_lamp)
ob_camera = bpy.data.objects.new('Camera', cam_camera)
ob_lamp_001 = bpy.data.objects.new('Lamp.001', light_lamp_001)
ob_lamp_002 = bpy.data.objects.new('Lamp.002', light_lamp_002)
ob_lamp_003 = bpy.data.objects.new('Lamp.003', light_lamp_003)
ob_lamp_004 = bpy.data.objects.new('Lamp.004', light_lamp_004)

# ---- transforms, parenting, visibility, modifiers, constraints
ob_sphere.location = (0.0, 0.0, 0.0)
ob_sphere.lineart.crease_threshold = 0.0
ob_lamp.location = (4.076, 1.005, 5.904)
ob_lamp.rotation_euler = (0.6503, 0.05522, 1.866)
ob_lamp.lock_rotations_4d = False
ob_lamp.empty_display_type = 'ARROWS'
ob_lamp.color = (0.0, 0.0, 0.0, 0.0)
ob_lamp.lineart.crease_threshold = 0.0
ob_camera.location = (7.481, -6.508, 5.344)
ob_camera.rotation_euler = (1.109, 0.01082, 0.8149)
ob_camera.lock_rotations_4d = False
ob_camera.empty_display_type = 'ARROWS'
ob_camera.color = (0.0, 0.0, 0.0, 0.0)
ob_camera.display_type = 'WIRE'
ob_camera.lineart.crease_threshold = 0.0
ob_lamp_001.location = (1.34, -2.186, -1.713)
ob_lamp_001.rotation_euler = (0.6503, 0.05522, 1.866)
ob_lamp_001.lock_rotations_4d = False
ob_lamp_001.empty_display_type = 'ARROWS'
ob_lamp_001.color = (0.0, 0.0, 0.0, 0.0)
ob_lamp_001.lineart.crease_threshold = 0.0
ob_lamp_002.location = (1.34, 2.542, -1.713)
ob_lamp_002.rotation_euler = (0.6503, 0.05522, 1.866)
ob_lamp_002.lock_rotations_4d = False
ob_lamp_002.empty_display_type = 'ARROWS'
ob_lamp_002.color = (0.0, 0.0, 0.0, 0.0)
ob_lamp_002.lineart.crease_threshold = 0.0
ob_lamp_003.location = (-2.554, 1.557, -0.02314)
ob_lamp_003.rotation_euler = (0.6503, 0.05522, 1.866)
ob_lamp_003.lock_rotations_4d = False
ob_lamp_003.empty_display_type = 'ARROWS'
ob_lamp_003.color = (0.0, 0.0, 0.0, 0.0)
ob_lamp_003.lineart.crease_threshold = 0.0
ob_lamp_004.location = (-2.554, -3.013, -0.02314)
ob_lamp_004.rotation_euler = (0.6503, 0.05522, 1.866)
ob_lamp_004.lock_rotations_4d = False
ob_lamp_004.empty_display_type = 'ARROWS'
ob_lamp_004.color = (0.0, 0.0, 0.0, 0.0)
ob_lamp_004.lineart.crease_threshold = 0.0

# ---- collection membership
col_collection_1.objects.link(ob_sphere)
col_collection_1.objects.link(ob_lamp)
col_collection_1.objects.link(ob_camera)
col_collection_1.objects.link(ob_lamp_001)
col_collection_1.objects.link(ob_lamp_002)
col_collection_1.objects.link(ob_lamp_003)
col_collection_1.objects.link(ob_lamp_004)

# ---- scene / render settings (as saved in the file)
scene.camera = ob_camera
scene.frame_start = 1; scene.frame_end = 250; scene.frame_set(1)
scene.render.engine = 'BLENDER_EEVEE_NEXT'
scene.render.resolution_percentage = 50
scene.render.dither_intensity = 0.0
scene.cycles.use_denoising = False
scene.cycles.samples = 10
scene.cycles.sampling_pattern = 'TABULATED_SOBOL'
scene.cycles.light_sampling_threshold = 0.0
scene.cycles.use_adaptive_sampling = False
scene.cycles.use_light_tree = False
scene.cycles.blur_glossy = 0.0
scene.cycles.pixel_filter_type = 'GAUSSIAN'
scene.cycles.sample_clamp_indirect = 0.0
scene.view_settings.view_transform = 'Standard'
bpy.context.view_layer.update()
